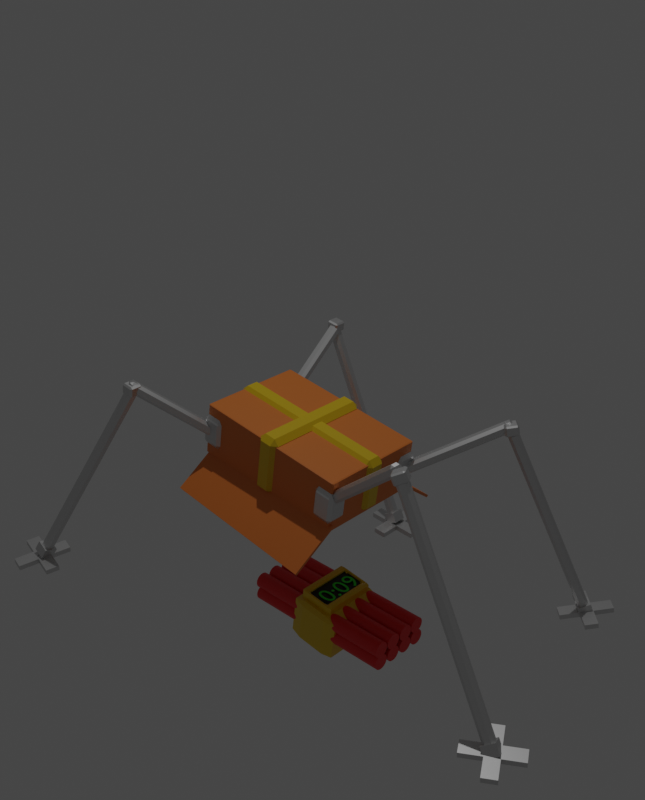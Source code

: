 # Source: gerim.blend  (saved by Blender 3.6.11; exported with 4.5.12 LTS)
import bpy
from mathutils import Matrix  # noqa: F401  (used for matrix-valued properties, if any)

bpy.ops.wm.read_factory_settings(use_empty=True)
scene = bpy.context.scene
scene.name = 'Scene'

# ---- collections
col_collection = bpy.data.collections.new('Collection'); scene.collection.children.link(col_collection)
col_collection_1 = bpy.data.collections.new('Collection 1'); col_collection.children.link(col_collection_1)

# ---- materials (node trees are filled in below, after node groups)
mat_orange = bpy.data.materials.new('orange')
mat_orange.alpha_threshold = 0.0
mat_orange.use_transparent_shadow = False
mat_orange.roughness = 0.5
mat_orange.line_color = (0.0, 0.0, 0.0, 1.0)
mat_yellow = bpy.data.materials.new('yellow')
mat_yellow.use_transparent_shadow = False
mat_metall = bpy.data.materials.new('metall')
mat_metall.use_transparent_shadow = False
mat_metall_001 = bpy.data.materials.new('metall.001')
mat_metall_001.use_transparent_shadow = False
mat_metall_002 = bpy.data.materials.new('metall.002')
mat_metall_002.use_transparent_shadow = False
mat_metall_003 = bpy.data.materials.new('metall.003')
mat_metall_003.use_transparent_shadow = False
mat_orange_001 = bpy.data.materials.new('orange.001')
mat_orange_001.alpha_threshold = 0.0
mat_orange_001.use_transparent_shadow = False
mat_orange_001.roughness = 0.5
mat_orange_001.line_color = (0.0, 0.0, 0.0, 1.0)
mat_red = bpy.data.materials.new('red')
mat_red.use_transparent_shadow = False
mat_yellow_001 = bpy.data.materials.new('yellow.001')
mat_yellow_001.use_transparent_shadow = False
mat_yellow_002 = bpy.data.materials.new('yellow.002')
mat_yellow_002.use_transparent_shadow = False
mat_black = bpy.data.materials.new('black')
mat_black.use_transparent_shadow = False
mat_green = bpy.data.materials.new('green')
mat_green.use_transparent_shadow = False

# ---- material node trees
mat_orange.use_nodes = True; mat_orange.node_tree.nodes.clear()
_N = mat_orange.node_tree.nodes; _L = mat_orange.node_tree.links
n0 = _N.new('ShaderNodeOutputMaterial'); n0.name = 'Material Output'; n0.location = (300, 300)
n1 = _N.new('ShaderNodeBsdfPrincipled'); n1.name = 'Principled BSDF'; n1.location = (10, 300)
n1.distribution = 'GGX'
n1.subsurface_method = 'RANDOM_WALK_SKIN'
n1.inputs[0].default_value = (0.8, 0.221, 0.03601, 1.0)
n1.inputs[3].default_value = 1.45
n1.inputs[27].default_value = (0.0, 0.0, 0.0, 1.0)
n1.inputs[28].default_value = 1.0
_L.new(n1.outputs[0], n0.inputs[0])
n0.is_active_output = True
mat_yellow.use_nodes = True; mat_yellow.node_tree.nodes.clear()
_N = mat_yellow.node_tree.nodes; _L = mat_yellow.node_tree.links
n0 = _N.new('ShaderNodeBsdfPrincipled'); n0.name = 'Principled BSDF'; n0.location = (10, 300)
n0.distribution = 'GGX'
n0.subsurface_method = 'RANDOM_WALK_SKIN'
n0.inputs[0].default_value = (0.8, 0.5401, 0.0, 1.0)
n0.inputs[3].default_value = 1.45
n0.inputs[19].default_value = 0.1594
n0.inputs[27].default_value = (0.0, 0.0, 0.0, 1.0)
n0.inputs[28].default_value = 1.0
n1 = _N.new('ShaderNodeOutputMaterial'); n1.name = 'Material Output'; n1.location = (300, 300)
_L.new(n0.outputs[0], n1.inputs[0])
n1.is_active_output = True
mat_metall.use_nodes = True; mat_metall.node_tree.nodes.clear()
_N = mat_metall.node_tree.nodes; _L = mat_metall.node_tree.links
n0 = _N.new('ShaderNodeBsdfPrincipled'); n0.name = 'Principled BSDF'; n0.location = (10, 300)
n0.distribution = 'GGX'
n0.subsurface_method = 'RANDOM_WALK_SKIN'
n0.inputs[1].default_value = 1.0
n0.inputs[3].default_value = 1.45
n0.inputs[27].default_value = (0.0, 0.0, 0.0, 1.0)
n0.inputs[28].default_value = 1.0
n1 = _N.new('ShaderNodeOutputMaterial'); n1.name = 'Material Output'; n1.location = (300, 300)
_L.new(n0.outputs[0], n1.inputs[0])
n1.is_active_output = True
mat_metall_001.use_nodes = True; mat_metall_001.node_tree.nodes.clear()
_N = mat_metall_001.node_tree.nodes; _L = mat_metall_001.node_tree.links
n0 = _N.new('ShaderNodeBsdfPrincipled'); n0.name = 'Principled BSDF'; n0.location = (10, 300)
n0.distribution = 'GGX'
n0.subsurface_method = 'RANDOM_WALK_SKIN'
n0.inputs[1].default_value = 1.0
n0.inputs[3].default_value = 1.45
n0.inputs[27].default_value = (0.0, 0.0, 0.0, 1.0)
n0.inputs[28].default_value = 1.0
n1 = _N.new('ShaderNodeOutputMaterial'); n1.name = 'Material Output'; n1.location = (300, 300)
_L.new(n0.outputs[0], n1.inputs[0])
n1.is_active_output = True
mat_metall_002.use_nodes = True; mat_metall_002.node_tree.nodes.clear()
_N = mat_metall_002.node_tree.nodes; _L = mat_metall_002.node_tree.links
n0 = _N.new('ShaderNodeBsdfPrincipled'); n0.name = 'Principled BSDF'; n0.location = (10, 300)
n0.distribution = 'GGX'
n0.subsurface_method = 'RANDOM_WALK_SKIN'
n0.inputs[1].default_value = 1.0
n0.inputs[3].default_value = 1.45
n0.inputs[27].default_value = (0.0, 0.0, 0.0, 1.0)
n0.inputs[28].default_value = 1.0
n1 = _N.new('ShaderNodeOutputMaterial'); n1.name = 'Material Output'; n1.location = (300, 300)
_L.new(n0.outputs[0], n1.inputs[0])
n1.is_active_output = True
mat_metall_003.use_nodes = True; mat_metall_003.node_tree.nodes.clear()
_N = mat_metall_003.node_tree.nodes; _L = mat_metall_003.node_tree.links
n0 = _N.new('ShaderNodeBsdfPrincipled'); n0.name = 'Principled BSDF'; n0.location = (10, 300)
n0.distribution = 'GGX'
n0.subsurface_method = 'RANDOM_WALK_SKIN'
n0.inputs[1].default_value = 1.0
n0.inputs[3].default_value = 1.45
n0.inputs[27].default_value = (0.0, 0.0, 0.0, 1.0)
n0.inputs[28].default_value = 1.0
n1 = _N.new('ShaderNodeOutputMaterial'); n1.name = 'Material Output'; n1.location = (300, 300)
_L.new(n0.outputs[0], n1.inputs[0])
n1.is_active_output = True
mat_orange_001.use_nodes = True; mat_orange_001.node_tree.nodes.clear()
_N = mat_orange_001.node_tree.nodes; _L = mat_orange_001.node_tree.links
n0 = _N.new('ShaderNodeOutputMaterial'); n0.name = 'Material Output'; n0.location = (300, 300)
n1 = _N.new('ShaderNodeBsdfPrincipled'); n1.name = 'Principled BSDF'; n1.location = (10, 300)
n1.distribution = 'GGX'
n1.subsurface_method = 'RANDOM_WALK_SKIN'
n1.inputs[0].default_value = (0.8, 0.221, 0.03601, 1.0)
n1.inputs[3].default_value = 1.45
n1.inputs[27].default_value = (0.0, 0.0, 0.0, 1.0)
n1.inputs[28].default_value = 1.0
_L.new(n1.outputs[0], n0.inputs[0])
n0.is_active_output = True
mat_red.use_nodes = True; mat_red.node_tree.nodes.clear()
_N = mat_red.node_tree.nodes; _L = mat_red.node_tree.links
n0 = _N.new('ShaderNodeBsdfPrincipled'); n0.name = 'Principled BSDF'; n0.location = (10, 300)
n0.distribution = 'GGX'
n0.subsurface_method = 'RANDOM_WALK_SKIN'
n0.inputs[0].default_value = (0.8, 0.01357, 0.01357, 1.0)
n0.inputs[3].default_value = 1.45
n0.inputs[27].default_value = (0.0, 0.0, 0.0, 1.0)
n0.inputs[28].default_value = 1.0
n1 = _N.new('ShaderNodeOutputMaterial'); n1.name = 'Material Output'; n1.location = (300, 300)
_L.new(n0.outputs[0], n1.inputs[0])
n1.is_active_output = True
mat_yellow_001.use_nodes = True; mat_yellow_001.node_tree.nodes.clear()
_N = mat_yellow_001.node_tree.nodes; _L = mat_yellow_001.node_tree.links
n0 = _N.new('ShaderNodeBsdfPrincipled'); n0.name = 'Principled BSDF'; n0.location = (10, 300)
n0.distribution = 'GGX'
n0.subsurface_method = 'RANDOM_WALK_SKIN'
n0.inputs[0].default_value = (0.8, 0.5401, 0.0, 1.0)
n0.inputs[3].default_value = 1.45
n0.inputs[19].default_value = 0.1594
n0.inputs[27].default_value = (0.0, 0.0, 0.0, 1.0)
n0.inputs[28].default_value = 1.0
n1 = _N.new('ShaderNodeOutputMaterial'); n1.name = 'Material Output'; n1.location = (300, 300)
_L.new(n0.outputs[0], n1.inputs[0])
n1.is_active_output = True
mat_yellow_002.use_nodes = True; mat_yellow_002.node_tree.nodes.clear()
_N = mat_yellow_002.node_tree.nodes; _L = mat_yellow_002.node_tree.links
n0 = _N.new('ShaderNodeBsdfPrincipled'); n0.name = 'Principled BSDF'; n0.location = (10, 300)
n0.distribution = 'GGX'
n0.subsurface_method = 'RANDOM_WALK_SKIN'
n0.inputs[0].default_value = (0.8, 0.5401, 0.0, 1.0)
n0.inputs[3].default_value = 1.45
n0.inputs[19].default_value = 0.1594
n0.inputs[27].default_value = (0.0, 0.0, 0.0, 1.0)
n0.inputs[28].default_value = 1.0
n1 = _N.new('ShaderNodeOutputMaterial'); n1.name = 'Material Output'; n1.location = (300, 300)
_L.new(n0.outputs[0], n1.inputs[0])
n1.is_active_output = True
mat_black.use_nodes = True; mat_black.node_tree.nodes.clear()
_N = mat_black.node_tree.nodes; _L = mat_black.node_tree.links
n0 = _N.new('ShaderNodeBsdfPrincipled'); n0.name = 'Principled BSDF'; n0.location = (10, 300)
n0.distribution = 'GGX'
n0.subsurface_method = 'RANDOM_WALK_SKIN'
n0.inputs[0].default_value = (0.0, 0.0, 0.0, 1.0)
n0.inputs[3].default_value = 1.45
n0.inputs[27].default_value = (0.0, 0.0, 0.0, 1.0)
n0.inputs[28].default_value = 1.0
n1 = _N.new('ShaderNodeOutputMaterial'); n1.name = 'Material Output'; n1.location = (300, 300)
_L.new(n0.outputs[0], n1.inputs[0])
n1.is_active_output = True
mat_green.use_nodes = True; mat_green.node_tree.nodes.clear()
_N = mat_green.node_tree.nodes; _L = mat_green.node_tree.links
n0 = _N.new('ShaderNodeBsdfPrincipled'); n0.name = 'Principled BSDF'; n0.location = (10, 300)
n0.distribution = 'GGX'
n0.subsurface_method = 'RANDOM_WALK_SKIN'
n0.inputs[0].default_value = (0.00763, 0.8, 0.0, 1.0)
n0.inputs[3].default_value = 1.45
n0.inputs[27].default_value = (0.0, 0.0, 0.0, 1.0)
n0.inputs[28].default_value = 1.0
n1 = _N.new('ShaderNodeOutputMaterial'); n1.name = 'Material Output'; n1.location = (300, 300)
_L.new(n0.outputs[0], n1.inputs[0])
n1.is_active_output = True

# ---- world
world_world = bpy.data.worlds.new('World'); scene.world = world_world
world_world.use_nodes = True; world_world.node_tree.nodes.clear()
_N = world_world.node_tree.nodes; _L = world_world.node_tree.links
n0 = _N.new('ShaderNodeOutputWorld'); n0.name = 'World Output'; n0.location = (300, 300)
n1 = _N.new('ShaderNodeBackground'); n1.name = 'Background'; n1.location = (10, 300)
n1.inputs[0].default_value = (0.05088, 0.05088, 0.05088, 1.0)
_L.new(n1.outputs[0], n0.inputs[0])
n0.is_active_output = True
world_world.color = (0.05088, 0.05088, 0.05088)
world_world.use_sun_shadow = False
world_world.sun_shadow_jitter_overblur = 0.0

# ---- cameras
cam_camera = bpy.data.cameras.new('Camera')
cam_camera.clip_end = 100.0
cam_camera.ortho_scale = 7.314

# ---- lights
light_light = bpy.data.lights.new('Light', 'POINT')
light_light.transmission_factor = 0.0
light_light.energy = 1000.0
light_light.shadow_soft_size = 0.1
light_light.shadow_maximum_resolution = 0.006
light_light.use_absolute_resolution = True

# ---- meshes
me_cube = bpy.data.meshes.new('Cube')
me_cube.from_pydata([(1.0, 1.0, 1.0), (1.0, 1.0, -1.0), (1.0, -1.0, 1.0), (1.0, -1.0, -1.0), (-1.0, 1.0, 1.0), (-1.0, 1.0, -1.0), (-1.0, -1.0, 1.0), (-1.0, -1.0, -1.0)], [], [(0, 4, 6, 2), (3, 2, 6, 7), (7, 6, 4, 5), (1, 0, 2, 3), (5, 4, 0, 1)])
_uv = me_cube.uv_layers.new(name='UVMap')
_uv.uv.foreach_set('vector', [0.625, 0.5, 0.875, 0.5, 0.875, 0.75, 0.625, 0.75, 0.375, 0.75, 0.625, 0.75, 0.625, 1.0, 0.375, 1.0, 0.375, 0.0, 0.625, 0.0, 0.625, 0.25, 0.375, 0.25, 0.375, 0.5, 0.625, 0.5, 0.625, 0.75, 0.375, 0.75, 0.375, 0.25, 0.625, 0.25, 0.625, 0.5, 0.375, 0.5])
me_cube.materials.append(mat_orange)
me_cube.use_mirror_vertex_groups = False
me_cube.update()
me_plane = bpy.data.meshes.new('Plane')
me_plane.from_pydata([(-1.0, -1.0, 0.0), (1.0, -1.0, 0.0), (-1.0, 1.0, 0.0), (1.0, 1.0, 0.0)], [], [(0, 1, 3, 2)])
_uv = me_plane.uv_layers.new(name='UVMap')
_uv.uv.foreach_set('vector', [0.0, 0.0, 1.0, 0.0, 1.0, 1.0, 0.0, 1.0])
me_plane.materials.append(mat_orange)
me_plane.update()
me_cube_001 = bpy.data.meshes.new('Cube.001')
me_cube_001.from_pydata([(-0.21, -1.57, -0.5208), (-0.21, -1.57, 0.5208), (-0.21, 1.57, -0.5208), (-0.21, 1.57, 0.5208), (0.21, -1.57, -0.5208), (0.21, -1.57, 0.5208), (0.21, 1.57, -0.5208), (0.21, 1.57, 0.5208)], [], [(0, 1, 3, 2), (2, 3, 7, 6), (6, 7, 5, 4), (4, 5, 1, 0), (2, 6, 4, 0), (7, 3, 1, 5)])
_uv = me_cube_001.uv_layers.new(name='UVMap')
_uv.uv.foreach_set('vector', [0.375, 0.0, 0.625, 0.0, 0.625, 0.25, 0.375, 0.25, 0.375, 0.25, 0.625, 0.25, 0.625, 0.5, 0.375, 0.5, 0.375, 0.5, 0.625, 0.5, 0.625, 0.75, 0.375, 0.75, 0.375, 0.75, 0.625, 0.75, 0.625, 1.0, 0.375, 1.0, 0.125, 0.5, 0.375, 0.5, 0.375, 0.75, 0.125, 0.75, 0.625, 0.5, 0.875, 0.5, 0.875, 0.75, 0.625, 0.75])
me_cube_001.materials.append(mat_yellow)
me_cube_001.update()
me_cube_002 = bpy.data.meshes.new('Cube.002')
me_cube_002.from_pydata([(-0.21, -1.07, -0.56), (-0.21, -1.07, 0.56), (-0.21, 1.07, -0.56), (-0.21, 1.07, 0.56), (0.21, -1.07, -0.56), (0.21, -1.07, 0.56), (0.21, 1.07, -0.56), (0.21, 1.07, 0.56)], [], [(0, 1, 3, 2), (2, 3, 7, 6), (6, 7, 5, 4), (4, 5, 1, 0), (2, 6, 4, 0), (7, 3, 1, 5)])
_uv = me_cube_002.uv_layers.new(name='UVMap')
_uv.uv.foreach_set('vector', [0.375, 0.0, 0.625, 0.0, 0.625, 0.25, 0.375, 0.25, 0.375, 0.25, 0.625, 0.25, 0.625, 0.5, 0.375, 0.5, 0.375, 0.5, 0.625, 0.5, 0.625, 0.75, 0.375, 0.75, 0.375, 0.75, 0.625, 0.75, 0.625, 1.0, 0.375, 1.0, 0.125, 0.5, 0.375, 0.5, 0.375, 0.75, 0.125, 0.75, 0.625, 0.5, 0.875, 0.5, 0.875, 0.75, 0.625, 0.75])
me_cube_002.materials.append(mat_yellow)
me_cube_002.update()
me_cube_003 = bpy.data.meshes.new('Cube.003')
me_cube_003.from_pydata([(-1.0, -1.0, -1.0), (-1.0, -1.0, 1.0), (-1.0, 1.0, -1.0), (-1.0, 1.0, 1.0), (1.0, -1.0, -1.0), (1.0, -1.0, 1.0), (1.0, 1.0, -1.0), (1.0, 1.0, 1.0)], [], [(0, 1, 3, 2), (2, 3, 7, 6), (6, 7, 5, 4), (4, 5, 1, 0), (2, 6, 4, 0), (7, 3, 1, 5)])
_uv = me_cube_003.uv_layers.new(name='UVMap')
_uv.uv.foreach_set('vector', [0.375, 0.0, 0.625, 0.0, 0.625, 0.25, 0.375, 0.25, 0.375, 0.25, 0.625, 0.25, 0.625, 0.5, 0.375, 0.5, 0.375, 0.5, 0.625, 0.5, 0.625, 0.75, 0.375, 0.75, 0.375, 0.75, 0.625, 0.75, 0.625, 1.0, 0.375, 1.0, 0.125, 0.5, 0.375, 0.5, 0.375, 0.75, 0.125, 0.75, 0.625, 0.5, 0.875, 0.5, 0.875, 0.75, 0.625, 0.75])
me_cube_003.materials.append(mat_metall)
me_cube_003.update()
me_cube_004 = bpy.data.meshes.new('Cube.004')
me_cube_004.from_pydata([(-1.0, -1.0, -1.0), (-1.0, -1.0, 1.0), (-1.0, 1.0, -1.0), (-1.0, 1.0, 1.0), (1.0, -1.0, -1.0), (1.0, -1.0, 1.0), (1.0, 1.0, -1.0), (1.0, 1.0, 1.0)], [], [(0, 1, 3, 2), (2, 3, 7, 6), (6, 7, 5, 4), (4, 5, 1, 0), (2, 6, 4, 0), (7, 3, 1, 5)])
_uv = me_cube_004.uv_layers.new(name='UVMap')
_uv.uv.foreach_set('vector', [0.375, 0.0, 0.625, 0.0, 0.625, 0.25, 0.375, 0.25, 0.375, 0.25, 0.625, 0.25, 0.625, 0.5, 0.375, 0.5, 0.375, 0.5, 0.625, 0.5, 0.625, 0.75, 0.375, 0.75, 0.375, 0.75, 0.625, 0.75, 0.625, 1.0, 0.375, 1.0, 0.125, 0.5, 0.375, 0.5, 0.375, 0.75, 0.125, 0.75, 0.625, 0.5, 0.875, 0.5, 0.875, 0.75, 0.625, 0.75])
me_cube_004.materials.append(mat_metall)
me_cube_004.update()
me_cube_005 = bpy.data.meshes.new('Cube.005')
me_cube_005.from_pydata([(-1.0, -1.0, -1.0), (-1.0, -1.0, 1.0), (-1.0, 1.0, -1.0), (-1.0, 1.0, 1.0), (1.0, -1.0, -1.0), (1.0, -1.0, 1.0), (1.0, 1.0, -1.0), (1.0, 1.0, 1.0)], [], [(0, 1, 3, 2), (2, 3, 7, 6), (6, 7, 5, 4), (4, 5, 1, 0), (2, 6, 4, 0), (7, 3, 1, 5)])
_uv = me_cube_005.uv_layers.new(name='UVMap')
_uv.uv.foreach_set('vector', [0.375, 0.0, 0.625, 0.0, 0.625, 0.25, 0.375, 0.25, 0.375, 0.25, 0.625, 0.25, 0.625, 0.5, 0.375, 0.5, 0.375, 0.5, 0.625, 0.5, 0.625, 0.75, 0.375, 0.75, 0.375, 0.75, 0.625, 0.75, 0.625, 1.0, 0.375, 1.0, 0.125, 0.5, 0.375, 0.5, 0.375, 0.75, 0.125, 0.75, 0.625, 0.5, 0.875, 0.5, 0.875, 0.75, 0.625, 0.75])
me_cube_005.materials.append(mat_metall)
me_cube_005.update()
me_cube_006 = bpy.data.meshes.new('Cube.006')
me_cube_006.from_pydata([(-1.0, -1.0, -1.0), (-1.0, -1.0, 1.0), (-1.0, 1.0, -1.0), (-1.0, 1.0, 1.0), (1.0, -1.0, -1.0), (1.0, -1.0, 1.0), (1.0, 1.0, -1.0), (1.0, 1.0, 1.0)], [], [(0, 1, 3, 2), (2, 3, 7, 6), (6, 7, 5, 4), (4, 5, 1, 0), (2, 6, 4, 0), (7, 3, 1, 5)])
_uv = me_cube_006.uv_layers.new(name='UVMap')
_uv.uv.foreach_set('vector', [0.375, 0.0, 0.625, 0.0, 0.625, 0.25, 0.375, 0.25, 0.375, 0.25, 0.625, 0.25, 0.625, 0.5, 0.375, 0.5, 0.375, 0.5, 0.625, 0.5, 0.625, 0.75, 0.375, 0.75, 0.375, 0.75, 0.625, 0.75, 0.625, 1.0, 0.375, 1.0, 0.125, 0.5, 0.375, 0.5, 0.375, 0.75, 0.125, 0.75, 0.625, 0.5, 0.875, 0.5, 0.875, 0.75, 0.625, 0.75])
me_cube_006.materials.append(mat_metall)
me_cube_006.update()
me_cube_007 = bpy.data.meshes.new('Cube.007')
me_cube_007.from_pydata([(-0.1, -0.1, -1.0), (-0.1, -0.1, 1.0), (-0.1, 0.1, -1.0), (-0.1, 0.1, 1.0), (0.1, -0.1, -1.0), (0.1, -0.1, 1.0), (0.1, 0.1, -1.0), (0.1, 0.1, 1.0)], [], [(0, 1, 3, 2), (2, 3, 7, 6), (6, 7, 5, 4), (4, 5, 1, 0), (2, 6, 4, 0), (7, 3, 1, 5)])
_uv = me_cube_007.uv_layers.new(name='UVMap')
_uv.uv.foreach_set('vector', [0.375, 0.0, 0.625, 0.0, 0.625, 0.25, 0.375, 0.25, 0.375, 0.25, 0.625, 0.25, 0.625, 0.5, 0.375, 0.5, 0.375, 0.5, 0.625, 0.5, 0.625, 0.75, 0.375, 0.75, 0.375, 0.75, 0.625, 0.75, 0.625, 1.0, 0.375, 1.0, 0.125, 0.5, 0.375, 0.5, 0.375, 0.75, 0.125, 0.75, 0.625, 0.5, 0.875, 0.5, 0.875, 0.75, 0.625, 0.75])
me_cube_007.materials.append(mat_metall)
me_cube_007.update()
me_cube_008 = bpy.data.meshes.new('Cube.008')
me_cube_008.from_pydata([(-0.1, -0.1, -2.0), (-0.1, -0.1, 2.0), (-0.1, 0.1, -2.0), (-0.1, 0.1, 2.0), (0.1, -0.1, -2.0), (0.1, -0.1, 2.0), (0.1, 0.1, -2.0), (0.1, 0.1, 2.0)], [], [(0, 1, 3, 2), (2, 3, 7, 6), (6, 7, 5, 4), (4, 5, 1, 0), (2, 6, 4, 0), (7, 3, 1, 5)])
_uv = me_cube_008.uv_layers.new(name='UVMap')
_uv.uv.foreach_set('vector', [0.375, 0.0, 0.625, 0.0, 0.625, 0.25, 0.375, 0.25, 0.375, 0.25, 0.625, 0.25, 0.625, 0.5, 0.375, 0.5, 0.375, 0.5, 0.625, 0.5, 0.625, 0.75, 0.375, 0.75, 0.375, 0.75, 0.625, 0.75, 0.625, 1.0, 0.375, 1.0, 0.125, 0.5, 0.375, 0.5, 0.375, 0.75, 0.125, 0.75, 0.625, 0.5, 0.875, 0.5, 0.875, 0.75, 0.625, 0.75])
me_cube_008.materials.append(mat_metall)
me_cube_008.update()
me_cube_009 = bpy.data.meshes.new('Cube.009')
me_cube_009.from_pydata([(-1.0, -1.0, -1.0), (-1.0, -1.0, 1.0), (-1.0, 1.0, -1.0), (-1.0, 1.0, 1.0), (1.0, -1.0, -1.0), (1.0, -1.0, 1.0), (1.0, 1.0, -1.0), (1.0, 1.0, 1.0)], [], [(0, 1, 3, 2), (2, 3, 7, 6), (6, 7, 5, 4), (4, 5, 1, 0), (2, 6, 4, 0), (7, 3, 1, 5)])
_uv = me_cube_009.uv_layers.new(name='UVMap')
_uv.uv.foreach_set('vector', [0.375, 0.0, 0.625, 0.0, 0.625, 0.25, 0.375, 0.25, 0.375, 0.25, 0.625, 0.25, 0.625, 0.5, 0.375, 0.5, 0.375, 0.5, 0.625, 0.5, 0.625, 0.75, 0.375, 0.75, 0.375, 0.75, 0.625, 0.75, 0.625, 1.0, 0.375, 1.0, 0.125, 0.5, 0.375, 0.5, 0.375, 0.75, 0.125, 0.75, 0.625, 0.5, 0.875, 0.5, 0.875, 0.75, 0.625, 0.75])
me_cube_009.materials.append(mat_metall)
me_cube_009.update()
me_cube_010 = bpy.data.meshes.new('Cube.010')
me_cube_010.from_pydata([(-1.0, -1.0, -1.0), (-1.0, -1.0, 1.0), (-1.0, 1.0, -1.0), (-1.0, 1.0, 1.0), (1.0, -1.0, -1.0), (1.0, -1.0, 1.0), (1.0, 1.0, -1.0), (1.0, 1.0, 1.0)], [], [(0, 1, 3, 2), (2, 3, 7, 6), (6, 7, 5, 4), (4, 5, 1, 0), (2, 6, 4, 0), (7, 3, 1, 5)])
_uv = me_cube_010.uv_layers.new(name='UVMap')
_uv.uv.foreach_set('vector', [0.375, 0.0, 0.625, 0.0, 0.625, 0.25, 0.375, 0.25, 0.375, 0.25, 0.625, 0.25, 0.625, 0.5, 0.375, 0.5, 0.375, 0.5, 0.625, 0.5, 0.625, 0.75, 0.375, 0.75, 0.375, 0.75, 0.625, 0.75, 0.625, 1.0, 0.375, 1.0, 0.125, 0.5, 0.375, 0.5, 0.375, 0.75, 0.125, 0.75, 0.625, 0.5, 0.875, 0.5, 0.875, 0.75, 0.625, 0.75])
me_cube_010.materials.append(mat_metall)
me_cube_010.update()
me_cube_011 = bpy.data.meshes.new('Cube.011')
me_cube_011.from_pydata([(-1.0, -1.0, -1.0), (-1.0, -1.0, 1.0), (-1.0, 1.0, -1.0), (-1.0, 1.0, 1.0), (1.0, -1.0, -1.0), (1.0, -1.0, 1.0), (1.0, 1.0, -1.0), (1.0, 1.0, 1.0)], [], [(0, 1, 3, 2), (2, 3, 7, 6), (6, 7, 5, 4), (4, 5, 1, 0), (2, 6, 4, 0), (7, 3, 1, 5)])
_uv = me_cube_011.uv_layers.new(name='UVMap')
_uv.uv.foreach_set('vector', [0.375, 0.0, 0.625, 0.0, 0.625, 0.25, 0.375, 0.25, 0.375, 0.25, 0.625, 0.25, 0.625, 0.5, 0.375, 0.5, 0.375, 0.5, 0.625, 0.5, 0.625, 0.75, 0.375, 0.75, 0.375, 0.75, 0.625, 0.75, 0.625, 1.0, 0.375, 1.0, 0.125, 0.5, 0.375, 0.5, 0.375, 0.75, 0.125, 0.75, 0.625, 0.5, 0.875, 0.5, 0.875, 0.75, 0.625, 0.75])
me_cube_011.materials.append(mat_metall)
me_cube_011.update()
me_cube_012 = bpy.data.meshes.new('Cube.012')
me_cube_012.from_pydata([(-1.0, -1.0, -1.0), (-1.0, -1.0, 1.0), (-1.0, 1.0, -1.0), (-1.0, 1.0, 1.0), (1.0, -1.0, -1.0), (1.0, -1.0, 1.0), (1.0, 1.0, -1.0), (1.0, 1.0, 1.0)], [], [(0, 1, 3, 2), (2, 3, 7, 6), (6, 7, 5, 4), (4, 5, 1, 0), (2, 6, 4, 0), (7, 3, 1, 5)])
_uv = me_cube_012.uv_layers.new(name='UVMap')
_uv.uv.foreach_set('vector', [0.375, 0.0, 0.625, 0.0, 0.625, 0.25, 0.375, 0.25, 0.375, 0.25, 0.625, 0.25, 0.625, 0.5, 0.375, 0.5, 0.375, 0.5, 0.625, 0.5, 0.625, 0.75, 0.375, 0.75, 0.375, 0.75, 0.625, 0.75, 0.625, 1.0, 0.375, 1.0, 0.125, 0.5, 0.375, 0.5, 0.375, 0.75, 0.125, 0.75, 0.625, 0.5, 0.875, 0.5, 0.875, 0.75, 0.625, 0.75])
me_cube_012.materials.append(mat_metall)
me_cube_012.update()
me_cube_013 = bpy.data.meshes.new('Cube.013')
me_cube_013.from_pydata([(-1.0, -1.0, -1.0), (-1.0, -1.0, 1.0), (-1.0, 1.0, -1.0), (-1.0, 1.0, 1.0), (1.0, -1.0, -1.0), (1.0, -1.0, 1.0), (1.0, 1.0, -1.0), (1.0, 1.0, 1.0)], [], [(0, 1, 3, 2), (2, 3, 7, 6), (6, 7, 5, 4), (4, 5, 1, 0), (2, 6, 4, 0), (7, 3, 1, 5)])
_uv = me_cube_013.uv_layers.new(name='UVMap')
_uv.uv.foreach_set('vector', [0.375, 0.0, 0.625, 0.0, 0.625, 0.25, 0.375, 0.25, 0.375, 0.25, 0.625, 0.25, 0.625, 0.5, 0.375, 0.5, 0.375, 0.5, 0.625, 0.5, 0.625, 0.75, 0.375, 0.75, 0.375, 0.75, 0.625, 0.75, 0.625, 1.0, 0.375, 1.0, 0.125, 0.5, 0.375, 0.5, 0.375, 0.75, 0.125, 0.75, 0.625, 0.5, 0.875, 0.5, 0.875, 0.75, 0.625, 0.75])
me_cube_013.materials.append(mat_metall_001)
me_cube_013.update()
me_cube_014 = bpy.data.meshes.new('Cube.014')
me_cube_014.from_pydata([(-1.0, -1.0, -1.0), (-1.0, -1.0, 1.0), (-1.0, 1.0, -1.0), (-1.0, 1.0, 1.0), (1.0, -1.0, -1.0), (1.0, -1.0, 1.0), (1.0, 1.0, -1.0), (1.0, 1.0, 1.0)], [], [(0, 1, 3, 2), (2, 3, 7, 6), (6, 7, 5, 4), (4, 5, 1, 0), (2, 6, 4, 0), (7, 3, 1, 5)])
_uv = me_cube_014.uv_layers.new(name='UVMap')
_uv.uv.foreach_set('vector', [0.375, 0.0, 0.625, 0.0, 0.625, 0.25, 0.375, 0.25, 0.375, 0.25, 0.625, 0.25, 0.625, 0.5, 0.375, 0.5, 0.375, 0.5, 0.625, 0.5, 0.625, 0.75, 0.375, 0.75, 0.375, 0.75, 0.625, 0.75, 0.625, 1.0, 0.375, 1.0, 0.125, 0.5, 0.375, 0.5, 0.375, 0.75, 0.125, 0.75, 0.625, 0.5, 0.875, 0.5, 0.875, 0.75, 0.625, 0.75])
me_cube_014.materials.append(mat_metall)
me_cube_014.update()
me_cube_015 = bpy.data.meshes.new('Cube.015')
me_cube_015.from_pydata([(-1.0, -1.0, -1.0), (-1.0, -1.0, 1.0), (-1.0, 1.0, -1.0), (-1.0, 1.0, 1.0), (1.0, -1.0, -1.0), (1.0, -1.0, 1.0), (1.0, 1.0, -1.0), (1.0, 1.0, 1.0)], [], [(0, 1, 3, 2), (2, 3, 7, 6), (6, 7, 5, 4), (4, 5, 1, 0), (2, 6, 4, 0), (7, 3, 1, 5)])
_uv = me_cube_015.uv_layers.new(name='UVMap')
_uv.uv.foreach_set('vector', [0.375, 0.0, 0.625, 0.0, 0.625, 0.25, 0.375, 0.25, 0.375, 0.25, 0.625, 0.25, 0.625, 0.5, 0.375, 0.5, 0.375, 0.5, 0.625, 0.5, 0.625, 0.75, 0.375, 0.75, 0.375, 0.75, 0.625, 0.75, 0.625, 1.0, 0.375, 1.0, 0.125, 0.5, 0.375, 0.5, 0.375, 0.75, 0.125, 0.75, 0.625, 0.5, 0.875, 0.5, 0.875, 0.75, 0.625, 0.75])
me_cube_015.materials.append(mat_metall_001)
me_cube_015.update()
me_cube_016 = bpy.data.meshes.new('Cube.016')
me_cube_016.from_pydata([(-1.0, -1.0, -1.0), (-1.0, -1.0, 1.0), (-1.0, 1.0, -1.0), (-1.0, 1.0, 1.0), (1.0, -1.0, -1.0), (1.0, -1.0, 1.0), (1.0, 1.0, -1.0), (1.0, 1.0, 1.0)], [], [(0, 1, 3, 2), (2, 3, 7, 6), (6, 7, 5, 4), (4, 5, 1, 0), (2, 6, 4, 0), (7, 3, 1, 5)])
_uv = me_cube_016.uv_layers.new(name='UVMap')
_uv.uv.foreach_set('vector', [0.375, 0.0, 0.625, 0.0, 0.625, 0.25, 0.375, 0.25, 0.375, 0.25, 0.625, 0.25, 0.625, 0.5, 0.375, 0.5, 0.375, 0.5, 0.625, 0.5, 0.625, 0.75, 0.375, 0.75, 0.375, 0.75, 0.625, 0.75, 0.625, 1.0, 0.375, 1.0, 0.125, 0.5, 0.375, 0.5, 0.375, 0.75, 0.125, 0.75, 0.625, 0.5, 0.875, 0.5, 0.875, 0.75, 0.625, 0.75])
me_cube_016.materials.append(mat_metall_001)
me_cube_016.update()
me_cube_017 = bpy.data.meshes.new('Cube.017')
me_cube_017.from_pydata([(-0.1, -0.1, -2.0), (-0.1, -0.1, 2.0), (-0.1, 0.1, -2.0), (-0.1, 0.1, 2.0), (0.1, -0.1, -2.0), (0.1, -0.1, 2.0), (0.1, 0.1, -2.0), (0.1, 0.1, 2.0)], [], [(0, 1, 3, 2), (2, 3, 7, 6), (6, 7, 5, 4), (4, 5, 1, 0), (2, 6, 4, 0), (7, 3, 1, 5)])
_uv = me_cube_017.uv_layers.new(name='UVMap')
_uv.uv.foreach_set('vector', [0.375, 0.0, 0.625, 0.0, 0.625, 0.25, 0.375, 0.25, 0.375, 0.25, 0.625, 0.25, 0.625, 0.5, 0.375, 0.5, 0.375, 0.5, 0.625, 0.5, 0.625, 0.75, 0.375, 0.75, 0.375, 0.75, 0.625, 0.75, 0.625, 1.0, 0.375, 1.0, 0.125, 0.5, 0.375, 0.5, 0.375, 0.75, 0.125, 0.75, 0.625, 0.5, 0.875, 0.5, 0.875, 0.75, 0.625, 0.75])
me_cube_017.materials.append(mat_metall_001)
me_cube_017.update()
me_cube_018 = bpy.data.meshes.new('Cube.018')
me_cube_018.from_pydata([(-0.1, -0.1, -1.0), (-0.1, -0.1, 1.0), (-0.1, 0.1, -1.0), (-0.1, 0.1, 1.0), (0.1, -0.1, -1.0), (0.1, -0.1, 1.0), (0.1, 0.1, -1.0), (0.1, 0.1, 1.0)], [], [(0, 1, 3, 2), (2, 3, 7, 6), (6, 7, 5, 4), (4, 5, 1, 0), (2, 6, 4, 0), (7, 3, 1, 5)])
_uv = me_cube_018.uv_layers.new(name='UVMap')
_uv.uv.foreach_set('vector', [0.375, 0.0, 0.625, 0.0, 0.625, 0.25, 0.375, 0.25, 0.375, 0.25, 0.625, 0.25, 0.625, 0.5, 0.375, 0.5, 0.375, 0.5, 0.625, 0.5, 0.625, 0.75, 0.375, 0.75, 0.375, 0.75, 0.625, 0.75, 0.625, 1.0, 0.375, 1.0, 0.125, 0.5, 0.375, 0.5, 0.375, 0.75, 0.125, 0.75, 0.625, 0.5, 0.875, 0.5, 0.875, 0.75, 0.625, 0.75])
me_cube_018.materials.append(mat_metall_001)
me_cube_018.update()
me_cube_019 = bpy.data.meshes.new('Cube.019')
me_cube_019.from_pydata([(-0.1, -0.1, -1.0), (-0.1, -0.1, 1.0), (-0.1, 0.1, -1.0), (-0.1, 0.1, 1.0), (0.1, -0.1, -1.0), (0.1, -0.1, 1.0), (0.1, 0.1, -1.0), (0.1, 0.1, 1.0)], [], [(0, 1, 3, 2), (2, 3, 7, 6), (6, 7, 5, 4), (4, 5, 1, 0), (2, 6, 4, 0), (7, 3, 1, 5)])
_uv = me_cube_019.uv_layers.new(name='UVMap')
_uv.uv.foreach_set('vector', [0.375, 0.0, 0.625, 0.0, 0.625, 0.25, 0.375, 0.25, 0.375, 0.25, 0.625, 0.25, 0.625, 0.5, 0.375, 0.5, 0.375, 0.5, 0.625, 0.5, 0.625, 0.75, 0.375, 0.75, 0.375, 0.75, 0.625, 0.75, 0.625, 1.0, 0.375, 1.0, 0.125, 0.5, 0.375, 0.5, 0.375, 0.75, 0.125, 0.75, 0.625, 0.5, 0.875, 0.5, 0.875, 0.75, 0.625, 0.75])
me_cube_019.materials.append(mat_metall_002)
me_cube_019.update()
me_cube_020 = bpy.data.meshes.new('Cube.020')
me_cube_020.from_pydata([(-0.1, -0.1, -2.0), (-0.1, -0.1, 2.0), (-0.1, 0.1, -2.0), (-0.1, 0.1, 2.0), (0.1, -0.1, -2.0), (0.1, -0.1, 2.0), (0.1, 0.1, -2.0), (0.1, 0.1, 2.0)], [], [(0, 1, 3, 2), (2, 3, 7, 6), (6, 7, 5, 4), (4, 5, 1, 0), (2, 6, 4, 0), (7, 3, 1, 5)])
_uv = me_cube_020.uv_layers.new(name='UVMap')
_uv.uv.foreach_set('vector', [0.375, 0.0, 0.625, 0.0, 0.625, 0.25, 0.375, 0.25, 0.375, 0.25, 0.625, 0.25, 0.625, 0.5, 0.375, 0.5, 0.375, 0.5, 0.625, 0.5, 0.625, 0.75, 0.375, 0.75, 0.375, 0.75, 0.625, 0.75, 0.625, 1.0, 0.375, 1.0, 0.125, 0.5, 0.375, 0.5, 0.375, 0.75, 0.125, 0.75, 0.625, 0.5, 0.875, 0.5, 0.875, 0.75, 0.625, 0.75])
me_cube_020.materials.append(mat_metall_002)
me_cube_020.update()
me_cube_021 = bpy.data.meshes.new('Cube.021')
me_cube_021.from_pydata([(-1.0, -1.0, -1.0), (-1.0, -1.0, 1.0), (-1.0, 1.0, -1.0), (-1.0, 1.0, 1.0), (1.0, -1.0, -1.0), (1.0, -1.0, 1.0), (1.0, 1.0, -1.0), (1.0, 1.0, 1.0)], [], [(0, 1, 3, 2), (2, 3, 7, 6), (6, 7, 5, 4), (4, 5, 1, 0), (2, 6, 4, 0), (7, 3, 1, 5)])
_uv = me_cube_021.uv_layers.new(name='UVMap')
_uv.uv.foreach_set('vector', [0.375, 0.0, 0.625, 0.0, 0.625, 0.25, 0.375, 0.25, 0.375, 0.25, 0.625, 0.25, 0.625, 0.5, 0.375, 0.5, 0.375, 0.5, 0.625, 0.5, 0.625, 0.75, 0.375, 0.75, 0.375, 0.75, 0.625, 0.75, 0.625, 1.0, 0.375, 1.0, 0.125, 0.5, 0.375, 0.5, 0.375, 0.75, 0.125, 0.75, 0.625, 0.5, 0.875, 0.5, 0.875, 0.75, 0.625, 0.75])
me_cube_021.materials.append(mat_metall_002)
me_cube_021.update()
me_cube_022 = bpy.data.meshes.new('Cube.022')
me_cube_022.from_pydata([(-1.0, -1.0, -1.0), (-1.0, -1.0, 1.0), (-1.0, 1.0, -1.0), (-1.0, 1.0, 1.0), (1.0, -1.0, -1.0), (1.0, -1.0, 1.0), (1.0, 1.0, -1.0), (1.0, 1.0, 1.0)], [], [(0, 1, 3, 2), (2, 3, 7, 6), (6, 7, 5, 4), (4, 5, 1, 0), (2, 6, 4, 0), (7, 3, 1, 5)])
_uv = me_cube_022.uv_layers.new(name='UVMap')
_uv.uv.foreach_set('vector', [0.375, 0.0, 0.625, 0.0, 0.625, 0.25, 0.375, 0.25, 0.375, 0.25, 0.625, 0.25, 0.625, 0.5, 0.375, 0.5, 0.375, 0.5, 0.625, 0.5, 0.625, 0.75, 0.375, 0.75, 0.375, 0.75, 0.625, 0.75, 0.625, 1.0, 0.375, 1.0, 0.125, 0.5, 0.375, 0.5, 0.375, 0.75, 0.125, 0.75, 0.625, 0.5, 0.875, 0.5, 0.875, 0.75, 0.625, 0.75])
me_cube_022.materials.append(mat_metall_002)
me_cube_022.update()
me_cube_023 = bpy.data.meshes.new('Cube.023')
me_cube_023.from_pydata([(-1.0, -1.0, -1.0), (-1.0, -1.0, 1.0), (-1.0, 1.0, -1.0), (-1.0, 1.0, 1.0), (1.0, -1.0, -1.0), (1.0, -1.0, 1.0), (1.0, 1.0, -1.0), (1.0, 1.0, 1.0)], [], [(0, 1, 3, 2), (2, 3, 7, 6), (6, 7, 5, 4), (4, 5, 1, 0), (2, 6, 4, 0), (7, 3, 1, 5)])
_uv = me_cube_023.uv_layers.new(name='UVMap')
_uv.uv.foreach_set('vector', [0.375, 0.0, 0.625, 0.0, 0.625, 0.25, 0.375, 0.25, 0.375, 0.25, 0.625, 0.25, 0.625, 0.5, 0.375, 0.5, 0.375, 0.5, 0.625, 0.5, 0.625, 0.75, 0.375, 0.75, 0.375, 0.75, 0.625, 0.75, 0.625, 1.0, 0.375, 1.0, 0.125, 0.5, 0.375, 0.5, 0.375, 0.75, 0.125, 0.75, 0.625, 0.5, 0.875, 0.5, 0.875, 0.75, 0.625, 0.75])
me_cube_023.materials.append(mat_metall)
me_cube_023.update()
me_cube_024 = bpy.data.meshes.new('Cube.024')
me_cube_024.from_pydata([(-1.0, -1.0, -1.0), (-1.0, -1.0, 1.0), (-1.0, 1.0, -1.0), (-1.0, 1.0, 1.0), (1.0, -1.0, -1.0), (1.0, -1.0, 1.0), (1.0, 1.0, -1.0), (1.0, 1.0, 1.0)], [], [(0, 1, 3, 2), (2, 3, 7, 6), (6, 7, 5, 4), (4, 5, 1, 0), (2, 6, 4, 0), (7, 3, 1, 5)])
_uv = me_cube_024.uv_layers.new(name='UVMap')
_uv.uv.foreach_set('vector', [0.375, 0.0, 0.625, 0.0, 0.625, 0.25, 0.375, 0.25, 0.375, 0.25, 0.625, 0.25, 0.625, 0.5, 0.375, 0.5, 0.375, 0.5, 0.625, 0.5, 0.625, 0.75, 0.375, 0.75, 0.375, 0.75, 0.625, 0.75, 0.625, 1.0, 0.375, 1.0, 0.125, 0.5, 0.375, 0.5, 0.375, 0.75, 0.125, 0.75, 0.625, 0.5, 0.875, 0.5, 0.875, 0.75, 0.625, 0.75])
me_cube_024.materials.append(mat_metall_002)
me_cube_024.update()
me_cube_025 = bpy.data.meshes.new('Cube.025')
me_cube_025.from_pydata([(-1.0, -1.0, -1.0), (-1.0, -1.0, 1.0), (-1.0, 1.0, -1.0), (-1.0, 1.0, 1.0), (1.0, -1.0, -1.0), (1.0, -1.0, 1.0), (1.0, 1.0, -1.0), (1.0, 1.0, 1.0)], [], [(0, 1, 3, 2), (2, 3, 7, 6), (6, 7, 5, 4), (4, 5, 1, 0), (2, 6, 4, 0), (7, 3, 1, 5)])
_uv = me_cube_025.uv_layers.new(name='UVMap')
_uv.uv.foreach_set('vector', [0.375, 0.0, 0.625, 0.0, 0.625, 0.25, 0.375, 0.25, 0.375, 0.25, 0.625, 0.25, 0.625, 0.5, 0.375, 0.5, 0.375, 0.5, 0.625, 0.5, 0.625, 0.75, 0.375, 0.75, 0.375, 0.75, 0.625, 0.75, 0.625, 1.0, 0.375, 1.0, 0.125, 0.5, 0.375, 0.5, 0.375, 0.75, 0.125, 0.75, 0.625, 0.5, 0.875, 0.5, 0.875, 0.75, 0.625, 0.75])
me_cube_025.materials.append(mat_metall_003)
me_cube_025.update()
me_cube_026 = bpy.data.meshes.new('Cube.026')
me_cube_026.from_pydata([(-1.0, -1.0, -1.0), (-1.0, -1.0, 1.0), (-1.0, 1.0, -1.0), (-1.0, 1.0, 1.0), (1.0, -1.0, -1.0), (1.0, -1.0, 1.0), (1.0, 1.0, -1.0), (1.0, 1.0, 1.0)], [], [(0, 1, 3, 2), (2, 3, 7, 6), (6, 7, 5, 4), (4, 5, 1, 0), (2, 6, 4, 0), (7, 3, 1, 5)])
_uv = me_cube_026.uv_layers.new(name='UVMap')
_uv.uv.foreach_set('vector', [0.375, 0.0, 0.625, 0.0, 0.625, 0.25, 0.375, 0.25, 0.375, 0.25, 0.625, 0.25, 0.625, 0.5, 0.375, 0.5, 0.375, 0.5, 0.625, 0.5, 0.625, 0.75, 0.375, 0.75, 0.375, 0.75, 0.625, 0.75, 0.625, 1.0, 0.375, 1.0, 0.125, 0.5, 0.375, 0.5, 0.375, 0.75, 0.125, 0.75, 0.625, 0.5, 0.875, 0.5, 0.875, 0.75, 0.625, 0.75])
me_cube_026.materials.append(mat_metall)
me_cube_026.update()
me_cube_027 = bpy.data.meshes.new('Cube.027')
me_cube_027.from_pydata([(-1.0, -1.0, -1.0), (-1.0, -1.0, 1.0), (-1.0, 1.0, -1.0), (-1.0, 1.0, 1.0), (1.0, -1.0, -1.0), (1.0, -1.0, 1.0), (1.0, 1.0, -1.0), (1.0, 1.0, 1.0)], [], [(0, 1, 3, 2), (2, 3, 7, 6), (6, 7, 5, 4), (4, 5, 1, 0), (2, 6, 4, 0), (7, 3, 1, 5)])
_uv = me_cube_027.uv_layers.new(name='UVMap')
_uv.uv.foreach_set('vector', [0.375, 0.0, 0.625, 0.0, 0.625, 0.25, 0.375, 0.25, 0.375, 0.25, 0.625, 0.25, 0.625, 0.5, 0.375, 0.5, 0.375, 0.5, 0.625, 0.5, 0.625, 0.75, 0.375, 0.75, 0.375, 0.75, 0.625, 0.75, 0.625, 1.0, 0.375, 1.0, 0.125, 0.5, 0.375, 0.5, 0.375, 0.75, 0.125, 0.75, 0.625, 0.5, 0.875, 0.5, 0.875, 0.75, 0.625, 0.75])
me_cube_027.materials.append(mat_metall_003)
me_cube_027.update()
me_cube_028 = bpy.data.meshes.new('Cube.028')
me_cube_028.from_pydata([(-1.0, -1.0, -1.0), (-1.0, -1.0, 1.0), (-1.0, 1.0, -1.0), (-1.0, 1.0, 1.0), (1.0, -1.0, -1.0), (1.0, -1.0, 1.0), (1.0, 1.0, -1.0), (1.0, 1.0, 1.0)], [], [(0, 1, 3, 2), (2, 3, 7, 6), (6, 7, 5, 4), (4, 5, 1, 0), (2, 6, 4, 0), (7, 3, 1, 5)])
_uv = me_cube_028.uv_layers.new(name='UVMap')
_uv.uv.foreach_set('vector', [0.375, 0.0, 0.625, 0.0, 0.625, 0.25, 0.375, 0.25, 0.375, 0.25, 0.625, 0.25, 0.625, 0.5, 0.375, 0.5, 0.375, 0.5, 0.625, 0.5, 0.625, 0.75, 0.375, 0.75, 0.375, 0.75, 0.625, 0.75, 0.625, 1.0, 0.375, 1.0, 0.125, 0.5, 0.375, 0.5, 0.375, 0.75, 0.125, 0.75, 0.625, 0.5, 0.875, 0.5, 0.875, 0.75, 0.625, 0.75])
me_cube_028.materials.append(mat_metall_003)
me_cube_028.update()
me_cube_029 = bpy.data.meshes.new('Cube.029')
me_cube_029.from_pydata([(-0.1, -0.1, -2.0), (-0.1, -0.1, 2.0), (-0.1, 0.1, -2.0), (-0.1, 0.1, 2.0), (0.1, -0.1, -2.0), (0.1, -0.1, 2.0), (0.1, 0.1, -2.0), (0.1, 0.1, 2.0)], [], [(0, 1, 3, 2), (2, 3, 7, 6), (6, 7, 5, 4), (4, 5, 1, 0), (2, 6, 4, 0), (7, 3, 1, 5)])
_uv = me_cube_029.uv_layers.new(name='UVMap')
_uv.uv.foreach_set('vector', [0.375, 0.0, 0.625, 0.0, 0.625, 0.25, 0.375, 0.25, 0.375, 0.25, 0.625, 0.25, 0.625, 0.5, 0.375, 0.5, 0.375, 0.5, 0.625, 0.5, 0.625, 0.75, 0.375, 0.75, 0.375, 0.75, 0.625, 0.75, 0.625, 1.0, 0.375, 1.0, 0.125, 0.5, 0.375, 0.5, 0.375, 0.75, 0.125, 0.75, 0.625, 0.5, 0.875, 0.5, 0.875, 0.75, 0.625, 0.75])
me_cube_029.materials.append(mat_metall_003)
me_cube_029.update()
me_cube_030 = bpy.data.meshes.new('Cube.030')
me_cube_030.from_pydata([(-0.1, -0.1, -1.0), (-0.1, -0.1, 1.0), (-0.1, 0.1, -1.0), (-0.1, 0.1, 1.0), (0.1, -0.1, -1.0), (0.1, -0.1, 1.0), (0.1, 0.1, -1.0), (0.1, 0.1, 1.0)], [], [(0, 1, 3, 2), (2, 3, 7, 6), (6, 7, 5, 4), (4, 5, 1, 0), (2, 6, 4, 0), (7, 3, 1, 5)])
_uv = me_cube_030.uv_layers.new(name='UVMap')
_uv.uv.foreach_set('vector', [0.375, 0.0, 0.625, 0.0, 0.625, 0.25, 0.375, 0.25, 0.375, 0.25, 0.625, 0.25, 0.625, 0.5, 0.375, 0.5, 0.375, 0.5, 0.625, 0.5, 0.625, 0.75, 0.375, 0.75, 0.375, 0.75, 0.625, 0.75, 0.625, 1.0, 0.375, 1.0, 0.125, 0.5, 0.375, 0.5, 0.375, 0.75, 0.125, 0.75, 0.625, 0.5, 0.875, 0.5, 0.875, 0.75, 0.625, 0.75])
me_cube_030.materials.append(mat_metall_003)
me_cube_030.update()
me_plane_002 = bpy.data.meshes.new('Plane.002')
me_plane_002.from_pydata([(-1.0, -1.0, 0.0), (1.0, -1.0, 0.0), (-1.0, 1.0, 0.0), (1.0, 1.0, 0.0)], [], [(0, 1, 3, 2)])
_uv = me_plane_002.uv_layers.new(name='UVMap')
_uv.uv.foreach_set('vector', [0.0, 0.0, 1.0, 0.0, 1.0, 1.0, 0.0, 1.0])
me_plane_002.materials.append(mat_orange_001)
me_plane_002.update()
me_cylinder = bpy.data.meshes.new('Cylinder')
me_cylinder.from_pydata([(0.0, 1.0, -1.0), (0.0, 1.0, 1.0), (0.1951, 0.9808, -1.0), (0.1951, 0.9808, 1.0), (0.3827, 0.9239, -1.0), (0.3827, 0.9239, 1.0), (0.5556, 0.8315, -1.0), (0.5556, 0.8315, 1.0), (0.7071, 0.7071, -1.0), (0.7071, 0.7071, 1.0), (0.8315, 0.5556, -1.0), (0.8315, 0.5556, 1.0), (0.9239, 0.3827, -1.0), (0.9239, 0.3827, 1.0), (0.9808, 0.1951, -1.0), (0.9808, 0.1951, 1.0), (1.0, 0.0, -1.0), (1.0, 0.0, 1.0), (0.9808, -0.1951, -1.0), (0.9808, -0.1951, 1.0), (0.9239, -0.3827, -1.0), (0.9239, -0.3827, 1.0), (0.8315, -0.5556, -1.0), (0.8315, -0.5556, 1.0), (0.7071, -0.7071, -1.0), (0.7071, -0.7071, 1.0), (0.5556, -0.8315, -1.0), (0.5556, -0.8315, 1.0), (0.3827, -0.9239, -1.0), (0.3827, -0.9239, 1.0), (0.1951, -0.9808, -1.0), (0.1951, -0.9808, 1.0), (0.0, -1.0, -1.0), (0.0, -1.0, 1.0), (-0.1951, -0.9808, -1.0), (-0.1951, -0.9808, 1.0), (-0.3827, -0.9239, -1.0), (-0.3827, -0.9239, 1.0), (-0.5556, -0.8315, -1.0), (-0.5556, -0.8315, 1.0), (-0.7071, -0.7071, -1.0), (-0.7071, -0.7071, 1.0), (-0.8315, -0.5556, -1.0), (-0.8315, -0.5556, 1.0), (-0.9239, -0.3827, -1.0), (-0.9239, -0.3827, 1.0), (-0.9808, -0.1951, -1.0), (-0.9808, -0.1951, 1.0), (-1.0, 0.0, -1.0), (-1.0, 0.0, 1.0), (-0.9808, 0.1951, -1.0), (-0.9808, 0.1951, 1.0), (-0.9239, 0.3827, -1.0), (-0.9239, 0.3827, 1.0), (-0.8315, 0.5556, -1.0), (-0.8315, 0.5556, 1.0), (-0.7071, 0.7071, -1.0), (-0.7071, 0.7071, 1.0), (-0.5556, 0.8315, -1.0), (-0.5556, 0.8315, 1.0), (-0.3827, 0.9239, -1.0), (-0.3827, 0.9239, 1.0), (-0.1951, 0.9808, -1.0), (-0.1951, 0.9808, 1.0)], [], [(0, 1, 3, 2), (2, 3, 5, 4), (4, 5, 7, 6), (6, 7, 9, 8), (8, 9, 11, 10), (10, 11, 13, 12), (12, 13, 15, 14), (14, 15, 17, 16), (16, 17, 19, 18), (18, 19, 21, 20), (20, 21, 23, 22), (22, 23, 25, 24), (24, 25, 27, 26), (26, 27, 29, 28), (28, 29, 31, 30), (30, 31, 33, 32), (32, 33, 35, 34), (34, 35, 37, 36), (36, 37, 39, 38), (38, 39, 41, 40), (40, 41, 43, 42), (42, 43, 45, 44), (44, 45, 47, 46), (46, 47, 49, 48), (48, 49, 51, 50), (50, 51, 53, 52), (52, 53, 55, 54), (54, 55, 57, 56), (56, 57, 59, 58), (58, 59, 61, 60), (3, 1, 63, 61, 59, 57, 55, 53, 51, 49, 47, 45, 43, 41, 39, 37, 35, 33, 31, 29, 27, 25, 23, 21, 19, 17, 15, 13, 11, 9, 7, 5), (60, 61, 63, 62), (62, 63, 1, 0), (0, 2, 4, 6, 8, 10, 12, 14, 16, 18, 20, 22, 24, 26, 28, 30, 32, 34, 36, 38, 40, 42, 44, 46, 48, 50, 52, 54, 56, 58, 60, 62)])
_uv = me_cylinder.uv_layers.new(name='UVMap')
_uv.uv.foreach_set('vector', [1.0, 0.5, 1.0, 1.0, 0.9688, 1.0, 0.9688, 0.5, 0.9688, 0.5, 0.9688, 1.0, 0.9375, 1.0, 0.9375, 0.5, 0.9375, 0.5, 0.9375, 1.0, 0.9062, 1.0, 0.9062, 0.5, 0.9062, 0.5, 0.9062, 1.0, 0.875, 1.0, 0.875, 0.5, 0.875, 0.5, 0.875, 1.0, 0.8438, 1.0, 0.8438, 0.5, 0.8438, 0.5, 0.8438, 1.0, 0.8125, 1.0, 0.8125, 0.5, 0.8125, 0.5, 0.8125, 1.0, 0.7812, 1.0, 0.7812, 0.5, 0.7812, 0.5, 0.7812, 1.0, 0.75, 1.0, 0.75, 0.5, 0.75, 0.5, 0.75, 1.0, 0.7188, 1.0, 0.7188, 0.5, 0.7188, 0.5, 0.7188, 1.0, 0.6875, 1.0, 0.6875, 0.5, 0.6875, 0.5, 0.6875, 1.0, 0.6562, 1.0, 0.6562, 0.5, 0.6562, 0.5, 0.6562, 1.0, 0.625, 1.0, 0.625, 0.5, 0.625, 0.5, 0.625, 1.0, 0.5938, 1.0, 0.5938, 0.5, 0.5938, 0.5, 0.5938, 1.0, 0.5625, 1.0, 0.5625, 0.5, 0.5625, 0.5, 0.5625, 1.0, 0.5312, 1.0, 0.5312, 0.5, 0.5312, 0.5, 0.5312, 1.0, 0.5, 1.0, 0.5, 0.5, 0.5, 0.5, 0.5, 1.0, 0.4688, 1.0, 0.4688, 0.5, 0.4688, 0.5, 0.4688, 1.0, 0.4375, 1.0, 0.4375, 0.5, 0.4375, 0.5, 0.4375, 1.0, 0.4062, 1.0, 0.4062, 0.5, 0.4062, 0.5, 0.4062, 1.0, 0.375, 1.0, 0.375, 0.5, 0.375, 0.5, 0.375, 1.0, 0.3438, 1.0, 0.3438, 0.5, 0.3438, 0.5, 0.3438, 1.0, 0.3125, 1.0, 0.3125, 0.5, 0.3125, 0.5, 0.3125, 1.0, 0.2812, 1.0, 0.2812, 0.5, 0.2812, 0.5, 0.2812, 1.0, 0.25, 1.0, 0.25, 0.5, 0.25, 0.5, 0.25, 1.0, 0.2188, 1.0, 0.2188, 0.5, 0.2188, 0.5, 0.2188, 1.0, 0.1875, 1.0, 0.1875, 0.5, 0.1875, 0.5, 0.1875, 1.0, 0.1562, 1.0, 0.1562, 0.5, 0.1562, 0.5, 0.1562, 1.0, 0.125, 1.0, 0.125, 0.5, 0.125, 0.5, 0.125, 1.0, 0.09375, 1.0, 0.09375, 0.5, 0.09375, 0.5, 0.09375, 1.0, 0.0625, 1.0, 0.0625, 0.5, 0.2968, 0.4854, 0.25, 0.49, 0.2032, 0.4854, 0.1582, 0.4717, 0.1167, 0.4496, 0.08029, 0.4197, 0.05045, 0.3833, 0.02827, 0.3418, 0.01461, 0.2968, 0.01, 0.25, 0.01461, 0.2032, 0.02827, 0.1582, 0.05045, 0.1167, 0.08029, 0.08029, 0.1167, 0.05045, 0.1582, 0.02827, 0.2032, 0.01461, 0.25, 0.01, 0.2968, 0.01461, 0.3418, 0.02827, 0.3833, 0.05045, 0.4197, 0.08029, 0.4496, 0.1167, 0.4717, 0.1582, 0.4854, 0.2032, 0.49, 0.25, 0.4854, 0.2968, 0.4717, 0.3418, 0.4496, 0.3833, 0.4197, 0.4197, 0.3833, 0.4496, 0.3418, 0.4717, 0.0625, 0.5, 0.0625, 1.0, 0.03125, 1.0, 0.03125, 0.5, 0.03125, 0.5, 0.03125, 1.0, 0.0, 1.0, 0.0, 0.5, 0.75, 0.49, 0.7968, 0.4854, 0.8418, 0.4717, 0.8833, 0.4496, 0.9197, 0.4197, 0.9496, 0.3833, 0.9717, 0.3418, 0.9854, 0.2968, 0.99, 0.25, 0.9854, 0.2032, 0.9717, 0.1582, 0.9496, 0.1167, 0.9197, 0.08029, 0.8833, 0.05045, 0.8418, 0.02827, 0.7968, 0.01461, 0.75, 0.01, 0.7032, 0.01461, 0.6582, 0.02827, 0.6167, 0.05045, 0.5803, 0.08029, 0.5504, 0.1167, 0.5283, 0.1582, 0.5146, 0.2032, 0.51, 0.25, 0.5146, 0.2968, 0.5283, 0.3418, 0.5504, 0.3833, 0.5803, 0.4197, 0.6167, 0.4496, 0.6582, 0.4717, 0.7032, 0.4854])
me_cylinder.materials.append(mat_red)
me_cylinder.update()
me_cylinder_001 = bpy.data.meshes.new('Cylinder.001')
me_cylinder_001.from_pydata([(0.0, 1.0, -1.0), (0.0, 1.0, 1.0), (0.1951, 0.9808, -1.0), (0.1951, 0.9808, 1.0), (0.3827, 0.9239, -1.0), (0.3827, 0.9239, 1.0), (0.5556, 0.8315, -1.0), (0.5556, 0.8315, 1.0), (0.7071, 0.7071, -1.0), (0.7071, 0.7071, 1.0), (0.8315, 0.5556, -1.0), (0.8315, 0.5556, 1.0), (0.9239, 0.3827, -1.0), (0.9239, 0.3827, 1.0), (0.9808, 0.1951, -1.0), (0.9808, 0.1951, 1.0), (1.0, 0.0, -1.0), (1.0, 0.0, 1.0), (0.9808, -0.1951, -1.0), (0.9808, -0.1951, 1.0), (0.9239, -0.3827, -1.0), (0.9239, -0.3827, 1.0), (0.8315, -0.5556, -1.0), (0.8315, -0.5556, 1.0), (0.7071, -0.7071, -1.0), (0.7071, -0.7071, 1.0), (0.5556, -0.8315, -1.0), (0.5556, -0.8315, 1.0), (0.3827, -0.9239, -1.0), (0.3827, -0.9239, 1.0), (0.1951, -0.9808, -1.0), (0.1951, -0.9808, 1.0), (0.0, -1.0, -1.0), (0.0, -1.0, 1.0), (-0.1951, -0.9808, -1.0), (-0.1951, -0.9808, 1.0), (-0.3827, -0.9239, -1.0), (-0.3827, -0.9239, 1.0), (-0.5556, -0.8315, -1.0), (-0.5556, -0.8315, 1.0), (-0.7071, -0.7071, -1.0), (-0.7071, -0.7071, 1.0), (-0.8315, -0.5556, -1.0), (-0.8315, -0.5556, 1.0), (-0.9239, -0.3827, -1.0), (-0.9239, -0.3827, 1.0), (-0.9808, -0.1951, -1.0), (-0.9808, -0.1951, 1.0), (-1.0, 0.0, -1.0), (-1.0, 0.0, 1.0), (-0.9808, 0.1951, -1.0), (-0.9808, 0.1951, 1.0), (-0.9239, 0.3827, -1.0), (-0.9239, 0.3827, 1.0), (-0.8315, 0.5556, -1.0), (-0.8315, 0.5556, 1.0), (-0.7071, 0.7071, -1.0), (-0.7071, 0.7071, 1.0), (-0.5556, 0.8315, -1.0), (-0.5556, 0.8315, 1.0), (-0.3827, 0.9239, -1.0), (-0.3827, 0.9239, 1.0), (-0.1951, 0.9808, -1.0), (-0.1951, 0.9808, 1.0)], [], [(0, 1, 3, 2), (2, 3, 5, 4), (4, 5, 7, 6), (6, 7, 9, 8), (8, 9, 11, 10), (10, 11, 13, 12), (12, 13, 15, 14), (14, 15, 17, 16), (16, 17, 19, 18), (18, 19, 21, 20), (20, 21, 23, 22), (22, 23, 25, 24), (24, 25, 27, 26), (26, 27, 29, 28), (28, 29, 31, 30), (30, 31, 33, 32), (32, 33, 35, 34), (34, 35, 37, 36), (36, 37, 39, 38), (38, 39, 41, 40), (40, 41, 43, 42), (42, 43, 45, 44), (44, 45, 47, 46), (46, 47, 49, 48), (48, 49, 51, 50), (50, 51, 53, 52), (52, 53, 55, 54), (54, 55, 57, 56), (56, 57, 59, 58), (58, 59, 61, 60), (3, 1, 63, 61, 59, 57, 55, 53, 51, 49, 47, 45, 43, 41, 39, 37, 35, 33, 31, 29, 27, 25, 23, 21, 19, 17, 15, 13, 11, 9, 7, 5), (60, 61, 63, 62), (62, 63, 1, 0), (0, 2, 4, 6, 8, 10, 12, 14, 16, 18, 20, 22, 24, 26, 28, 30, 32, 34, 36, 38, 40, 42, 44, 46, 48, 50, 52, 54, 56, 58, 60, 62)])
_uv = me_cylinder_001.uv_layers.new(name='UVMap')
_uv.uv.foreach_set('vector', [1.0, 0.5, 1.0, 1.0, 0.9688, 1.0, 0.9688, 0.5, 0.9688, 0.5, 0.9688, 1.0, 0.9375, 1.0, 0.9375, 0.5, 0.9375, 0.5, 0.9375, 1.0, 0.9062, 1.0, 0.9062, 0.5, 0.9062, 0.5, 0.9062, 1.0, 0.875, 1.0, 0.875, 0.5, 0.875, 0.5, 0.875, 1.0, 0.8438, 1.0, 0.8438, 0.5, 0.8438, 0.5, 0.8438, 1.0, 0.8125, 1.0, 0.8125, 0.5, 0.8125, 0.5, 0.8125, 1.0, 0.7812, 1.0, 0.7812, 0.5, 0.7812, 0.5, 0.7812, 1.0, 0.75, 1.0, 0.75, 0.5, 0.75, 0.5, 0.75, 1.0, 0.7188, 1.0, 0.7188, 0.5, 0.7188, 0.5, 0.7188, 1.0, 0.6875, 1.0, 0.6875, 0.5, 0.6875, 0.5, 0.6875, 1.0, 0.6562, 1.0, 0.6562, 0.5, 0.6562, 0.5, 0.6562, 1.0, 0.625, 1.0, 0.625, 0.5, 0.625, 0.5, 0.625, 1.0, 0.5938, 1.0, 0.5938, 0.5, 0.5938, 0.5, 0.5938, 1.0, 0.5625, 1.0, 0.5625, 0.5, 0.5625, 0.5, 0.5625, 1.0, 0.5312, 1.0, 0.5312, 0.5, 0.5312, 0.5, 0.5312, 1.0, 0.5, 1.0, 0.5, 0.5, 0.5, 0.5, 0.5, 1.0, 0.4688, 1.0, 0.4688, 0.5, 0.4688, 0.5, 0.4688, 1.0, 0.4375, 1.0, 0.4375, 0.5, 0.4375, 0.5, 0.4375, 1.0, 0.4062, 1.0, 0.4062, 0.5, 0.4062, 0.5, 0.4062, 1.0, 0.375, 1.0, 0.375, 0.5, 0.375, 0.5, 0.375, 1.0, 0.3438, 1.0, 0.3438, 0.5, 0.3438, 0.5, 0.3438, 1.0, 0.3125, 1.0, 0.3125, 0.5, 0.3125, 0.5, 0.3125, 1.0, 0.2812, 1.0, 0.2812, 0.5, 0.2812, 0.5, 0.2812, 1.0, 0.25, 1.0, 0.25, 0.5, 0.25, 0.5, 0.25, 1.0, 0.2188, 1.0, 0.2188, 0.5, 0.2188, 0.5, 0.2188, 1.0, 0.1875, 1.0, 0.1875, 0.5, 0.1875, 0.5, 0.1875, 1.0, 0.1562, 1.0, 0.1562, 0.5, 0.1562, 0.5, 0.1562, 1.0, 0.125, 1.0, 0.125, 0.5, 0.125, 0.5, 0.125, 1.0, 0.09375, 1.0, 0.09375, 0.5, 0.09375, 0.5, 0.09375, 1.0, 0.0625, 1.0, 0.0625, 0.5, 0.2968, 0.4854, 0.25, 0.49, 0.2032, 0.4854, 0.1582, 0.4717, 0.1167, 0.4496, 0.08029, 0.4197, 0.05045, 0.3833, 0.02827, 0.3418, 0.01461, 0.2968, 0.01, 0.25, 0.01461, 0.2032, 0.02827, 0.1582, 0.05045, 0.1167, 0.08029, 0.08029, 0.1167, 0.05045, 0.1582, 0.02827, 0.2032, 0.01461, 0.25, 0.01, 0.2968, 0.01461, 0.3418, 0.02827, 0.3833, 0.05045, 0.4197, 0.08029, 0.4496, 0.1167, 0.4717, 0.1582, 0.4854, 0.2032, 0.49, 0.25, 0.4854, 0.2968, 0.4717, 0.3418, 0.4496, 0.3833, 0.4197, 0.4197, 0.3833, 0.4496, 0.3418, 0.4717, 0.0625, 0.5, 0.0625, 1.0, 0.03125, 1.0, 0.03125, 0.5, 0.03125, 0.5, 0.03125, 1.0, 0.0, 1.0, 0.0, 0.5, 0.75, 0.49, 0.7968, 0.4854, 0.8418, 0.4717, 0.8833, 0.4496, 0.9197, 0.4197, 0.9496, 0.3833, 0.9717, 0.3418, 0.9854, 0.2968, 0.99, 0.25, 0.9854, 0.2032, 0.9717, 0.1582, 0.9496, 0.1167, 0.9197, 0.08029, 0.8833, 0.05045, 0.8418, 0.02827, 0.7968, 0.01461, 0.75, 0.01, 0.7032, 0.01461, 0.6582, 0.02827, 0.6167, 0.05045, 0.5803, 0.08029, 0.5504, 0.1167, 0.5283, 0.1582, 0.5146, 0.2032, 0.51, 0.25, 0.5146, 0.2968, 0.5283, 0.3418, 0.5504, 0.3833, 0.5803, 0.4197, 0.6167, 0.4496, 0.6582, 0.4717, 0.7032, 0.4854])
me_cylinder_001.materials.append(mat_red)
me_cylinder_001.update()
me_cylinder_002 = bpy.data.meshes.new('Cylinder.002')
me_cylinder_002.from_pydata([(0.0, 1.0, -1.0), (0.0, 1.0, 1.0), (0.1951, 0.9808, -1.0), (0.1951, 0.9808, 1.0), (0.3827, 0.9239, -1.0), (0.3827, 0.9239, 1.0), (0.5556, 0.8315, -1.0), (0.5556, 0.8315, 1.0), (0.7071, 0.7071, -1.0), (0.7071, 0.7071, 1.0), (0.8315, 0.5556, -1.0), (0.8315, 0.5556, 1.0), (0.9239, 0.3827, -1.0), (0.9239, 0.3827, 1.0), (0.9808, 0.1951, -1.0), (0.9808, 0.1951, 1.0), (1.0, 0.0, -1.0), (1.0, 0.0, 1.0), (0.9808, -0.1951, -1.0), (0.9808, -0.1951, 1.0), (0.9239, -0.3827, -1.0), (0.9239, -0.3827, 1.0), (0.8315, -0.5556, -1.0), (0.8315, -0.5556, 1.0), (0.7071, -0.7071, -1.0), (0.7071, -0.7071, 1.0), (0.5556, -0.8315, -1.0), (0.5556, -0.8315, 1.0), (0.3827, -0.9239, -1.0), (0.3827, -0.9239, 1.0), (0.1951, -0.9808, -1.0), (0.1951, -0.9808, 1.0), (0.0, -1.0, -1.0), (0.0, -1.0, 1.0), (-0.1951, -0.9808, -1.0), (-0.1951, -0.9808, 1.0), (-0.3827, -0.9239, -1.0), (-0.3827, -0.9239, 1.0), (-0.5556, -0.8315, -1.0), (-0.5556, -0.8315, 1.0), (-0.7071, -0.7071, -1.0), (-0.7071, -0.7071, 1.0), (-0.8315, -0.5556, -1.0), (-0.8315, -0.5556, 1.0), (-0.9239, -0.3827, -1.0), (-0.9239, -0.3827, 1.0), (-0.9808, -0.1951, -1.0), (-0.9808, -0.1951, 1.0), (-1.0, 0.0, -1.0), (-1.0, 0.0, 1.0), (-0.9808, 0.1951, -1.0), (-0.9808, 0.1951, 1.0), (-0.9239, 0.3827, -1.0), (-0.9239, 0.3827, 1.0), (-0.8315, 0.5556, -1.0), (-0.8315, 0.5556, 1.0), (-0.7071, 0.7071, -1.0), (-0.7071, 0.7071, 1.0), (-0.5556, 0.8315, -1.0), (-0.5556, 0.8315, 1.0), (-0.3827, 0.9239, -1.0), (-0.3827, 0.9239, 1.0), (-0.1951, 0.9808, -1.0), (-0.1951, 0.9808, 1.0)], [], [(0, 1, 3, 2), (2, 3, 5, 4), (4, 5, 7, 6), (6, 7, 9, 8), (8, 9, 11, 10), (10, 11, 13, 12), (12, 13, 15, 14), (14, 15, 17, 16), (16, 17, 19, 18), (18, 19, 21, 20), (20, 21, 23, 22), (22, 23, 25, 24), (24, 25, 27, 26), (26, 27, 29, 28), (28, 29, 31, 30), (30, 31, 33, 32), (32, 33, 35, 34), (34, 35, 37, 36), (36, 37, 39, 38), (38, 39, 41, 40), (40, 41, 43, 42), (42, 43, 45, 44), (44, 45, 47, 46), (46, 47, 49, 48), (48, 49, 51, 50), (50, 51, 53, 52), (52, 53, 55, 54), (54, 55, 57, 56), (56, 57, 59, 58), (58, 59, 61, 60), (3, 1, 63, 61, 59, 57, 55, 53, 51, 49, 47, 45, 43, 41, 39, 37, 35, 33, 31, 29, 27, 25, 23, 21, 19, 17, 15, 13, 11, 9, 7, 5), (60, 61, 63, 62), (62, 63, 1, 0), (0, 2, 4, 6, 8, 10, 12, 14, 16, 18, 20, 22, 24, 26, 28, 30, 32, 34, 36, 38, 40, 42, 44, 46, 48, 50, 52, 54, 56, 58, 60, 62)])
_uv = me_cylinder_002.uv_layers.new(name='UVMap')
_uv.uv.foreach_set('vector', [1.0, 0.5, 1.0, 1.0, 0.9688, 1.0, 0.9688, 0.5, 0.9688, 0.5, 0.9688, 1.0, 0.9375, 1.0, 0.9375, 0.5, 0.9375, 0.5, 0.9375, 1.0, 0.9062, 1.0, 0.9062, 0.5, 0.9062, 0.5, 0.9062, 1.0, 0.875, 1.0, 0.875, 0.5, 0.875, 0.5, 0.875, 1.0, 0.8438, 1.0, 0.8438, 0.5, 0.8438, 0.5, 0.8438, 1.0, 0.8125, 1.0, 0.8125, 0.5, 0.8125, 0.5, 0.8125, 1.0, 0.7812, 1.0, 0.7812, 0.5, 0.7812, 0.5, 0.7812, 1.0, 0.75, 1.0, 0.75, 0.5, 0.75, 0.5, 0.75, 1.0, 0.7188, 1.0, 0.7188, 0.5, 0.7188, 0.5, 0.7188, 1.0, 0.6875, 1.0, 0.6875, 0.5, 0.6875, 0.5, 0.6875, 1.0, 0.6562, 1.0, 0.6562, 0.5, 0.6562, 0.5, 0.6562, 1.0, 0.625, 1.0, 0.625, 0.5, 0.625, 0.5, 0.625, 1.0, 0.5938, 1.0, 0.5938, 0.5, 0.5938, 0.5, 0.5938, 1.0, 0.5625, 1.0, 0.5625, 0.5, 0.5625, 0.5, 0.5625, 1.0, 0.5312, 1.0, 0.5312, 0.5, 0.5312, 0.5, 0.5312, 1.0, 0.5, 1.0, 0.5, 0.5, 0.5, 0.5, 0.5, 1.0, 0.4688, 1.0, 0.4688, 0.5, 0.4688, 0.5, 0.4688, 1.0, 0.4375, 1.0, 0.4375, 0.5, 0.4375, 0.5, 0.4375, 1.0, 0.4062, 1.0, 0.4062, 0.5, 0.4062, 0.5, 0.4062, 1.0, 0.375, 1.0, 0.375, 0.5, 0.375, 0.5, 0.375, 1.0, 0.3438, 1.0, 0.3438, 0.5, 0.3438, 0.5, 0.3438, 1.0, 0.3125, 1.0, 0.3125, 0.5, 0.3125, 0.5, 0.3125, 1.0, 0.2812, 1.0, 0.2812, 0.5, 0.2812, 0.5, 0.2812, 1.0, 0.25, 1.0, 0.25, 0.5, 0.25, 0.5, 0.25, 1.0, 0.2188, 1.0, 0.2188, 0.5, 0.2188, 0.5, 0.2188, 1.0, 0.1875, 1.0, 0.1875, 0.5, 0.1875, 0.5, 0.1875, 1.0, 0.1562, 1.0, 0.1562, 0.5, 0.1562, 0.5, 0.1562, 1.0, 0.125, 1.0, 0.125, 0.5, 0.125, 0.5, 0.125, 1.0, 0.09375, 1.0, 0.09375, 0.5, 0.09375, 0.5, 0.09375, 1.0, 0.0625, 1.0, 0.0625, 0.5, 0.2968, 0.4854, 0.25, 0.49, 0.2032, 0.4854, 0.1582, 0.4717, 0.1167, 0.4496, 0.08029, 0.4197, 0.05045, 0.3833, 0.02827, 0.3418, 0.01461, 0.2968, 0.01, 0.25, 0.01461, 0.2032, 0.02827, 0.1582, 0.05045, 0.1167, 0.08029, 0.08029, 0.1167, 0.05045, 0.1582, 0.02827, 0.2032, 0.01461, 0.25, 0.01, 0.2968, 0.01461, 0.3418, 0.02827, 0.3833, 0.05045, 0.4197, 0.08029, 0.4496, 0.1167, 0.4717, 0.1582, 0.4854, 0.2032, 0.49, 0.25, 0.4854, 0.2968, 0.4717, 0.3418, 0.4496, 0.3833, 0.4197, 0.4197, 0.3833, 0.4496, 0.3418, 0.4717, 0.0625, 0.5, 0.0625, 1.0, 0.03125, 1.0, 0.03125, 0.5, 0.03125, 0.5, 0.03125, 1.0, 0.0, 1.0, 0.0, 0.5, 0.75, 0.49, 0.7968, 0.4854, 0.8418, 0.4717, 0.8833, 0.4496, 0.9197, 0.4197, 0.9496, 0.3833, 0.9717, 0.3418, 0.9854, 0.2968, 0.99, 0.25, 0.9854, 0.2032, 0.9717, 0.1582, 0.9496, 0.1167, 0.9197, 0.08029, 0.8833, 0.05045, 0.8418, 0.02827, 0.7968, 0.01461, 0.75, 0.01, 0.7032, 0.01461, 0.6582, 0.02827, 0.6167, 0.05045, 0.5803, 0.08029, 0.5504, 0.1167, 0.5283, 0.1582, 0.5146, 0.2032, 0.51, 0.25, 0.5146, 0.2968, 0.5283, 0.3418, 0.5504, 0.3833, 0.5803, 0.4197, 0.6167, 0.4496, 0.6582, 0.4717, 0.7032, 0.4854])
me_cylinder_002.materials.append(mat_red)
me_cylinder_002.update()
me_cylinder_003 = bpy.data.meshes.new('Cylinder.003')
me_cylinder_003.from_pydata([(0.0, 1.0, -1.0), (0.0, 1.0, 1.0), (0.1951, 0.9808, -1.0), (0.1951, 0.9808, 1.0), (0.3827, 0.9239, -1.0), (0.3827, 0.9239, 1.0), (0.5556, 0.8315, -1.0), (0.5556, 0.8315, 1.0), (0.7071, 0.7071, -1.0), (0.7071, 0.7071, 1.0), (0.8315, 0.5556, -1.0), (0.8315, 0.5556, 1.0), (0.9239, 0.3827, -1.0), (0.9239, 0.3827, 1.0), (0.9808, 0.1951, -1.0), (0.9808, 0.1951, 1.0), (1.0, 0.0, -1.0), (1.0, 0.0, 1.0), (0.9808, -0.1951, -1.0), (0.9808, -0.1951, 1.0), (0.9239, -0.3827, -1.0), (0.9239, -0.3827, 1.0), (0.8315, -0.5556, -1.0), (0.8315, -0.5556, 1.0), (0.7071, -0.7071, -1.0), (0.7071, -0.7071, 1.0), (0.5556, -0.8315, -1.0), (0.5556, -0.8315, 1.0), (0.3827, -0.9239, -1.0), (0.3827, -0.9239, 1.0), (0.1951, -0.9808, -1.0), (0.1951, -0.9808, 1.0), (0.0, -1.0, -1.0), (0.0, -1.0, 1.0), (-0.1951, -0.9808, -1.0), (-0.1951, -0.9808, 1.0), (-0.3827, -0.9239, -1.0), (-0.3827, -0.9239, 1.0), (-0.5556, -0.8315, -1.0), (-0.5556, -0.8315, 1.0), (-0.7071, -0.7071, -1.0), (-0.7071, -0.7071, 1.0), (-0.8315, -0.5556, -1.0), (-0.8315, -0.5556, 1.0), (-0.9239, -0.3827, -1.0), (-0.9239, -0.3827, 1.0), (-0.9808, -0.1951, -1.0), (-0.9808, -0.1951, 1.0), (-1.0, 0.0, -1.0), (-1.0, 0.0, 1.0), (-0.9808, 0.1951, -1.0), (-0.9808, 0.1951, 1.0), (-0.9239, 0.3827, -1.0), (-0.9239, 0.3827, 1.0), (-0.8315, 0.5556, -1.0), (-0.8315, 0.5556, 1.0), (-0.7071, 0.7071, -1.0), (-0.7071, 0.7071, 1.0), (-0.5556, 0.8315, -1.0), (-0.5556, 0.8315, 1.0), (-0.3827, 0.9239, -1.0), (-0.3827, 0.9239, 1.0), (-0.1951, 0.9808, -1.0), (-0.1951, 0.9808, 1.0)], [], [(0, 1, 3, 2), (2, 3, 5, 4), (4, 5, 7, 6), (6, 7, 9, 8), (8, 9, 11, 10), (10, 11, 13, 12), (12, 13, 15, 14), (14, 15, 17, 16), (16, 17, 19, 18), (18, 19, 21, 20), (20, 21, 23, 22), (22, 23, 25, 24), (24, 25, 27, 26), (26, 27, 29, 28), (28, 29, 31, 30), (30, 31, 33, 32), (32, 33, 35, 34), (34, 35, 37, 36), (36, 37, 39, 38), (38, 39, 41, 40), (40, 41, 43, 42), (42, 43, 45, 44), (44, 45, 47, 46), (46, 47, 49, 48), (48, 49, 51, 50), (50, 51, 53, 52), (52, 53, 55, 54), (54, 55, 57, 56), (56, 57, 59, 58), (58, 59, 61, 60), (3, 1, 63, 61, 59, 57, 55, 53, 51, 49, 47, 45, 43, 41, 39, 37, 35, 33, 31, 29, 27, 25, 23, 21, 19, 17, 15, 13, 11, 9, 7, 5), (60, 61, 63, 62), (62, 63, 1, 0), (0, 2, 4, 6, 8, 10, 12, 14, 16, 18, 20, 22, 24, 26, 28, 30, 32, 34, 36, 38, 40, 42, 44, 46, 48, 50, 52, 54, 56, 58, 60, 62)])
_uv = me_cylinder_003.uv_layers.new(name='UVMap')
_uv.uv.foreach_set('vector', [1.0, 0.5, 1.0, 1.0, 0.9688, 1.0, 0.9688, 0.5, 0.9688, 0.5, 0.9688, 1.0, 0.9375, 1.0, 0.9375, 0.5, 0.9375, 0.5, 0.9375, 1.0, 0.9062, 1.0, 0.9062, 0.5, 0.9062, 0.5, 0.9062, 1.0, 0.875, 1.0, 0.875, 0.5, 0.875, 0.5, 0.875, 1.0, 0.8438, 1.0, 0.8438, 0.5, 0.8438, 0.5, 0.8438, 1.0, 0.8125, 1.0, 0.8125, 0.5, 0.8125, 0.5, 0.8125, 1.0, 0.7812, 1.0, 0.7812, 0.5, 0.7812, 0.5, 0.7812, 1.0, 0.75, 1.0, 0.75, 0.5, 0.75, 0.5, 0.75, 1.0, 0.7188, 1.0, 0.7188, 0.5, 0.7188, 0.5, 0.7188, 1.0, 0.6875, 1.0, 0.6875, 0.5, 0.6875, 0.5, 0.6875, 1.0, 0.6562, 1.0, 0.6562, 0.5, 0.6562, 0.5, 0.6562, 1.0, 0.625, 1.0, 0.625, 0.5, 0.625, 0.5, 0.625, 1.0, 0.5938, 1.0, 0.5938, 0.5, 0.5938, 0.5, 0.5938, 1.0, 0.5625, 1.0, 0.5625, 0.5, 0.5625, 0.5, 0.5625, 1.0, 0.5312, 1.0, 0.5312, 0.5, 0.5312, 0.5, 0.5312, 1.0, 0.5, 1.0, 0.5, 0.5, 0.5, 0.5, 0.5, 1.0, 0.4688, 1.0, 0.4688, 0.5, 0.4688, 0.5, 0.4688, 1.0, 0.4375, 1.0, 0.4375, 0.5, 0.4375, 0.5, 0.4375, 1.0, 0.4062, 1.0, 0.4062, 0.5, 0.4062, 0.5, 0.4062, 1.0, 0.375, 1.0, 0.375, 0.5, 0.375, 0.5, 0.375, 1.0, 0.3438, 1.0, 0.3438, 0.5, 0.3438, 0.5, 0.3438, 1.0, 0.3125, 1.0, 0.3125, 0.5, 0.3125, 0.5, 0.3125, 1.0, 0.2812, 1.0, 0.2812, 0.5, 0.2812, 0.5, 0.2812, 1.0, 0.25, 1.0, 0.25, 0.5, 0.25, 0.5, 0.25, 1.0, 0.2188, 1.0, 0.2188, 0.5, 0.2188, 0.5, 0.2188, 1.0, 0.1875, 1.0, 0.1875, 0.5, 0.1875, 0.5, 0.1875, 1.0, 0.1562, 1.0, 0.1562, 0.5, 0.1562, 0.5, 0.1562, 1.0, 0.125, 1.0, 0.125, 0.5, 0.125, 0.5, 0.125, 1.0, 0.09375, 1.0, 0.09375, 0.5, 0.09375, 0.5, 0.09375, 1.0, 0.0625, 1.0, 0.0625, 0.5, 0.2968, 0.4854, 0.25, 0.49, 0.2032, 0.4854, 0.1582, 0.4717, 0.1167, 0.4496, 0.08029, 0.4197, 0.05045, 0.3833, 0.02827, 0.3418, 0.01461, 0.2968, 0.01, 0.25, 0.01461, 0.2032, 0.02827, 0.1582, 0.05045, 0.1167, 0.08029, 0.08029, 0.1167, 0.05045, 0.1582, 0.02827, 0.2032, 0.01461, 0.25, 0.01, 0.2968, 0.01461, 0.3418, 0.02827, 0.3833, 0.05045, 0.4197, 0.08029, 0.4496, 0.1167, 0.4717, 0.1582, 0.4854, 0.2032, 0.49, 0.25, 0.4854, 0.2968, 0.4717, 0.3418, 0.4496, 0.3833, 0.4197, 0.4197, 0.3833, 0.4496, 0.3418, 0.4717, 0.0625, 0.5, 0.0625, 1.0, 0.03125, 1.0, 0.03125, 0.5, 0.03125, 0.5, 0.03125, 1.0, 0.0, 1.0, 0.0, 0.5, 0.75, 0.49, 0.7968, 0.4854, 0.8418, 0.4717, 0.8833, 0.4496, 0.9197, 0.4197, 0.9496, 0.3833, 0.9717, 0.3418, 0.9854, 0.2968, 0.99, 0.25, 0.9854, 0.2032, 0.9717, 0.1582, 0.9496, 0.1167, 0.9197, 0.08029, 0.8833, 0.05045, 0.8418, 0.02827, 0.7968, 0.01461, 0.75, 0.01, 0.7032, 0.01461, 0.6582, 0.02827, 0.6167, 0.05045, 0.5803, 0.08029, 0.5504, 0.1167, 0.5283, 0.1582, 0.5146, 0.2032, 0.51, 0.25, 0.5146, 0.2968, 0.5283, 0.3418, 0.5504, 0.3833, 0.5803, 0.4197, 0.6167, 0.4496, 0.6582, 0.4717, 0.7032, 0.4854])
me_cylinder_003.materials.append(mat_red)
me_cylinder_003.update()
me_cylinder_004 = bpy.data.meshes.new('Cylinder.004')
me_cylinder_004.from_pydata([(0.0, 1.0, -1.0), (0.0, 1.0, 1.0), (0.1951, 0.9808, -1.0), (0.1951, 0.9808, 1.0), (0.3827, 0.9239, -1.0), (0.3827, 0.9239, 1.0), (0.5556, 0.8315, -1.0), (0.5556, 0.8315, 1.0), (0.7071, 0.7071, -1.0), (0.7071, 0.7071, 1.0), (0.8315, 0.5556, -1.0), (0.8315, 0.5556, 1.0), (0.9239, 0.3827, -1.0), (0.9239, 0.3827, 1.0), (0.9808, 0.1951, -1.0), (0.9808, 0.1951, 1.0), (1.0, 0.0, -1.0), (1.0, 0.0, 1.0), (0.9808, -0.1951, -1.0), (0.9808, -0.1951, 1.0), (0.9239, -0.3827, -1.0), (0.9239, -0.3827, 1.0), (0.8315, -0.5556, -1.0), (0.8315, -0.5556, 1.0), (0.7071, -0.7071, -1.0), (0.7071, -0.7071, 1.0), (0.5556, -0.8315, -1.0), (0.5556, -0.8315, 1.0), (0.3827, -0.9239, -1.0), (0.3827, -0.9239, 1.0), (0.1951, -0.9808, -1.0), (0.1951, -0.9808, 1.0), (0.0, -1.0, -1.0), (0.0, -1.0, 1.0), (-0.1951, -0.9808, -1.0), (-0.1951, -0.9808, 1.0), (-0.3827, -0.9239, -1.0), (-0.3827, -0.9239, 1.0), (-0.5556, -0.8315, -1.0), (-0.5556, -0.8315, 1.0), (-0.7071, -0.7071, -1.0), (-0.7071, -0.7071, 1.0), (-0.8315, -0.5556, -1.0), (-0.8315, -0.5556, 1.0), (-0.9239, -0.3827, -1.0), (-0.9239, -0.3827, 1.0), (-0.9808, -0.1951, -1.0), (-0.9808, -0.1951, 1.0), (-1.0, 0.0, -1.0), (-1.0, 0.0, 1.0), (-0.9808, 0.1951, -1.0), (-0.9808, 0.1951, 1.0), (-0.9239, 0.3827, -1.0), (-0.9239, 0.3827, 1.0), (-0.8315, 0.5556, -1.0), (-0.8315, 0.5556, 1.0), (-0.7071, 0.7071, -1.0), (-0.7071, 0.7071, 1.0), (-0.5556, 0.8315, -1.0), (-0.5556, 0.8315, 1.0), (-0.3827, 0.9239, -1.0), (-0.3827, 0.9239, 1.0), (-0.1951, 0.9808, -1.0), (-0.1951, 0.9808, 1.0)], [], [(0, 1, 3, 2), (2, 3, 5, 4), (4, 5, 7, 6), (6, 7, 9, 8), (8, 9, 11, 10), (10, 11, 13, 12), (12, 13, 15, 14), (14, 15, 17, 16), (16, 17, 19, 18), (18, 19, 21, 20), (20, 21, 23, 22), (22, 23, 25, 24), (24, 25, 27, 26), (26, 27, 29, 28), (28, 29, 31, 30), (30, 31, 33, 32), (32, 33, 35, 34), (34, 35, 37, 36), (36, 37, 39, 38), (38, 39, 41, 40), (40, 41, 43, 42), (42, 43, 45, 44), (44, 45, 47, 46), (46, 47, 49, 48), (48, 49, 51, 50), (50, 51, 53, 52), (52, 53, 55, 54), (54, 55, 57, 56), (56, 57, 59, 58), (58, 59, 61, 60), (3, 1, 63, 61, 59, 57, 55, 53, 51, 49, 47, 45, 43, 41, 39, 37, 35, 33, 31, 29, 27, 25, 23, 21, 19, 17, 15, 13, 11, 9, 7, 5), (60, 61, 63, 62), (62, 63, 1, 0), (0, 2, 4, 6, 8, 10, 12, 14, 16, 18, 20, 22, 24, 26, 28, 30, 32, 34, 36, 38, 40, 42, 44, 46, 48, 50, 52, 54, 56, 58, 60, 62)])
_uv = me_cylinder_004.uv_layers.new(name='UVMap')
_uv.uv.foreach_set('vector', [1.0, 0.5, 1.0, 1.0, 0.9688, 1.0, 0.9688, 0.5, 0.9688, 0.5, 0.9688, 1.0, 0.9375, 1.0, 0.9375, 0.5, 0.9375, 0.5, 0.9375, 1.0, 0.9062, 1.0, 0.9062, 0.5, 0.9062, 0.5, 0.9062, 1.0, 0.875, 1.0, 0.875, 0.5, 0.875, 0.5, 0.875, 1.0, 0.8438, 1.0, 0.8438, 0.5, 0.8438, 0.5, 0.8438, 1.0, 0.8125, 1.0, 0.8125, 0.5, 0.8125, 0.5, 0.8125, 1.0, 0.7812, 1.0, 0.7812, 0.5, 0.7812, 0.5, 0.7812, 1.0, 0.75, 1.0, 0.75, 0.5, 0.75, 0.5, 0.75, 1.0, 0.7188, 1.0, 0.7188, 0.5, 0.7188, 0.5, 0.7188, 1.0, 0.6875, 1.0, 0.6875, 0.5, 0.6875, 0.5, 0.6875, 1.0, 0.6562, 1.0, 0.6562, 0.5, 0.6562, 0.5, 0.6562, 1.0, 0.625, 1.0, 0.625, 0.5, 0.625, 0.5, 0.625, 1.0, 0.5938, 1.0, 0.5938, 0.5, 0.5938, 0.5, 0.5938, 1.0, 0.5625, 1.0, 0.5625, 0.5, 0.5625, 0.5, 0.5625, 1.0, 0.5312, 1.0, 0.5312, 0.5, 0.5312, 0.5, 0.5312, 1.0, 0.5, 1.0, 0.5, 0.5, 0.5, 0.5, 0.5, 1.0, 0.4688, 1.0, 0.4688, 0.5, 0.4688, 0.5, 0.4688, 1.0, 0.4375, 1.0, 0.4375, 0.5, 0.4375, 0.5, 0.4375, 1.0, 0.4062, 1.0, 0.4062, 0.5, 0.4062, 0.5, 0.4062, 1.0, 0.375, 1.0, 0.375, 0.5, 0.375, 0.5, 0.375, 1.0, 0.3438, 1.0, 0.3438, 0.5, 0.3438, 0.5, 0.3438, 1.0, 0.3125, 1.0, 0.3125, 0.5, 0.3125, 0.5, 0.3125, 1.0, 0.2812, 1.0, 0.2812, 0.5, 0.2812, 0.5, 0.2812, 1.0, 0.25, 1.0, 0.25, 0.5, 0.25, 0.5, 0.25, 1.0, 0.2188, 1.0, 0.2188, 0.5, 0.2188, 0.5, 0.2188, 1.0, 0.1875, 1.0, 0.1875, 0.5, 0.1875, 0.5, 0.1875, 1.0, 0.1562, 1.0, 0.1562, 0.5, 0.1562, 0.5, 0.1562, 1.0, 0.125, 1.0, 0.125, 0.5, 0.125, 0.5, 0.125, 1.0, 0.09375, 1.0, 0.09375, 0.5, 0.09375, 0.5, 0.09375, 1.0, 0.0625, 1.0, 0.0625, 0.5, 0.2968, 0.4854, 0.25, 0.49, 0.2032, 0.4854, 0.1582, 0.4717, 0.1167, 0.4496, 0.08029, 0.4197, 0.05045, 0.3833, 0.02827, 0.3418, 0.01461, 0.2968, 0.01, 0.25, 0.01461, 0.2032, 0.02827, 0.1582, 0.05045, 0.1167, 0.08029, 0.08029, 0.1167, 0.05045, 0.1582, 0.02827, 0.2032, 0.01461, 0.25, 0.01, 0.2968, 0.01461, 0.3418, 0.02827, 0.3833, 0.05045, 0.4197, 0.08029, 0.4496, 0.1167, 0.4717, 0.1582, 0.4854, 0.2032, 0.49, 0.25, 0.4854, 0.2968, 0.4717, 0.3418, 0.4496, 0.3833, 0.4197, 0.4197, 0.3833, 0.4496, 0.3418, 0.4717, 0.0625, 0.5, 0.0625, 1.0, 0.03125, 1.0, 0.03125, 0.5, 0.03125, 0.5, 0.03125, 1.0, 0.0, 1.0, 0.0, 0.5, 0.75, 0.49, 0.7968, 0.4854, 0.8418, 0.4717, 0.8833, 0.4496, 0.9197, 0.4197, 0.9496, 0.3833, 0.9717, 0.3418, 0.9854, 0.2968, 0.99, 0.25, 0.9854, 0.2032, 0.9717, 0.1582, 0.9496, 0.1167, 0.9197, 0.08029, 0.8833, 0.05045, 0.8418, 0.02827, 0.7968, 0.01461, 0.75, 0.01, 0.7032, 0.01461, 0.6582, 0.02827, 0.6167, 0.05045, 0.5803, 0.08029, 0.5504, 0.1167, 0.5283, 0.1582, 0.5146, 0.2032, 0.51, 0.25, 0.5146, 0.2968, 0.5283, 0.3418, 0.5504, 0.3833, 0.5803, 0.4197, 0.6167, 0.4496, 0.6582, 0.4717, 0.7032, 0.4854])
me_cylinder_004.materials.append(mat_red)
me_cylinder_004.update()
me_cylinder_005 = bpy.data.meshes.new('Cylinder.005')
me_cylinder_005.from_pydata([(0.0, 1.0, -1.0), (0.0, 1.0, 1.0), (0.1951, 0.9808, -1.0), (0.1951, 0.9808, 1.0), (0.3827, 0.9239, -1.0), (0.3827, 0.9239, 1.0), (0.5556, 0.8315, -1.0), (0.5556, 0.8315, 1.0), (0.7071, 0.7071, -1.0), (0.7071, 0.7071, 1.0), (0.8315, 0.5556, -1.0), (0.8315, 0.5556, 1.0), (0.9239, 0.3827, -1.0), (0.9239, 0.3827, 1.0), (0.9808, 0.1951, -1.0), (0.9808, 0.1951, 1.0), (1.0, 0.0, -1.0), (1.0, 0.0, 1.0), (0.9808, -0.1951, -1.0), (0.9808, -0.1951, 1.0), (0.9239, -0.3827, -1.0), (0.9239, -0.3827, 1.0), (0.8315, -0.5556, -1.0), (0.8315, -0.5556, 1.0), (0.7071, -0.7071, -1.0), (0.7071, -0.7071, 1.0), (0.5556, -0.8315, -1.0), (0.5556, -0.8315, 1.0), (0.3827, -0.9239, -1.0), (0.3827, -0.9239, 1.0), (0.1951, -0.9808, -1.0), (0.1951, -0.9808, 1.0), (0.0, -1.0, -1.0), (0.0, -1.0, 1.0), (-0.1951, -0.9808, -1.0), (-0.1951, -0.9808, 1.0), (-0.3827, -0.9239, -1.0), (-0.3827, -0.9239, 1.0), (-0.5556, -0.8315, -1.0), (-0.5556, -0.8315, 1.0), (-0.7071, -0.7071, -1.0), (-0.7071, -0.7071, 1.0), (-0.8315, -0.5556, -1.0), (-0.8315, -0.5556, 1.0), (-0.9239, -0.3827, -1.0), (-0.9239, -0.3827, 1.0), (-0.9808, -0.1951, -1.0), (-0.9808, -0.1951, 1.0), (-1.0, 0.0, -1.0), (-1.0, 0.0, 1.0), (-0.9808, 0.1951, -1.0), (-0.9808, 0.1951, 1.0), (-0.9239, 0.3827, -1.0), (-0.9239, 0.3827, 1.0), (-0.8315, 0.5556, -1.0), (-0.8315, 0.5556, 1.0), (-0.7071, 0.7071, -1.0), (-0.7071, 0.7071, 1.0), (-0.5556, 0.8315, -1.0), (-0.5556, 0.8315, 1.0), (-0.3827, 0.9239, -1.0), (-0.3827, 0.9239, 1.0), (-0.1951, 0.9808, -1.0), (-0.1951, 0.9808, 1.0)], [], [(0, 1, 3, 2), (2, 3, 5, 4), (4, 5, 7, 6), (6, 7, 9, 8), (8, 9, 11, 10), (10, 11, 13, 12), (12, 13, 15, 14), (14, 15, 17, 16), (16, 17, 19, 18), (18, 19, 21, 20), (20, 21, 23, 22), (22, 23, 25, 24), (24, 25, 27, 26), (26, 27, 29, 28), (28, 29, 31, 30), (30, 31, 33, 32), (32, 33, 35, 34), (34, 35, 37, 36), (36, 37, 39, 38), (38, 39, 41, 40), (40, 41, 43, 42), (42, 43, 45, 44), (44, 45, 47, 46), (46, 47, 49, 48), (48, 49, 51, 50), (50, 51, 53, 52), (52, 53, 55, 54), (54, 55, 57, 56), (56, 57, 59, 58), (58, 59, 61, 60), (3, 1, 63, 61, 59, 57, 55, 53, 51, 49, 47, 45, 43, 41, 39, 37, 35, 33, 31, 29, 27, 25, 23, 21, 19, 17, 15, 13, 11, 9, 7, 5), (60, 61, 63, 62), (62, 63, 1, 0), (0, 2, 4, 6, 8, 10, 12, 14, 16, 18, 20, 22, 24, 26, 28, 30, 32, 34, 36, 38, 40, 42, 44, 46, 48, 50, 52, 54, 56, 58, 60, 62)])
_uv = me_cylinder_005.uv_layers.new(name='UVMap')
_uv.uv.foreach_set('vector', [1.0, 0.5, 1.0, 1.0, 0.9688, 1.0, 0.9688, 0.5, 0.9688, 0.5, 0.9688, 1.0, 0.9375, 1.0, 0.9375, 0.5, 0.9375, 0.5, 0.9375, 1.0, 0.9062, 1.0, 0.9062, 0.5, 0.9062, 0.5, 0.9062, 1.0, 0.875, 1.0, 0.875, 0.5, 0.875, 0.5, 0.875, 1.0, 0.8438, 1.0, 0.8438, 0.5, 0.8438, 0.5, 0.8438, 1.0, 0.8125, 1.0, 0.8125, 0.5, 0.8125, 0.5, 0.8125, 1.0, 0.7812, 1.0, 0.7812, 0.5, 0.7812, 0.5, 0.7812, 1.0, 0.75, 1.0, 0.75, 0.5, 0.75, 0.5, 0.75, 1.0, 0.7188, 1.0, 0.7188, 0.5, 0.7188, 0.5, 0.7188, 1.0, 0.6875, 1.0, 0.6875, 0.5, 0.6875, 0.5, 0.6875, 1.0, 0.6562, 1.0, 0.6562, 0.5, 0.6562, 0.5, 0.6562, 1.0, 0.625, 1.0, 0.625, 0.5, 0.625, 0.5, 0.625, 1.0, 0.5938, 1.0, 0.5938, 0.5, 0.5938, 0.5, 0.5938, 1.0, 0.5625, 1.0, 0.5625, 0.5, 0.5625, 0.5, 0.5625, 1.0, 0.5312, 1.0, 0.5312, 0.5, 0.5312, 0.5, 0.5312, 1.0, 0.5, 1.0, 0.5, 0.5, 0.5, 0.5, 0.5, 1.0, 0.4688, 1.0, 0.4688, 0.5, 0.4688, 0.5, 0.4688, 1.0, 0.4375, 1.0, 0.4375, 0.5, 0.4375, 0.5, 0.4375, 1.0, 0.4062, 1.0, 0.4062, 0.5, 0.4062, 0.5, 0.4062, 1.0, 0.375, 1.0, 0.375, 0.5, 0.375, 0.5, 0.375, 1.0, 0.3438, 1.0, 0.3438, 0.5, 0.3438, 0.5, 0.3438, 1.0, 0.3125, 1.0, 0.3125, 0.5, 0.3125, 0.5, 0.3125, 1.0, 0.2812, 1.0, 0.2812, 0.5, 0.2812, 0.5, 0.2812, 1.0, 0.25, 1.0, 0.25, 0.5, 0.25, 0.5, 0.25, 1.0, 0.2188, 1.0, 0.2188, 0.5, 0.2188, 0.5, 0.2188, 1.0, 0.1875, 1.0, 0.1875, 0.5, 0.1875, 0.5, 0.1875, 1.0, 0.1562, 1.0, 0.1562, 0.5, 0.1562, 0.5, 0.1562, 1.0, 0.125, 1.0, 0.125, 0.5, 0.125, 0.5, 0.125, 1.0, 0.09375, 1.0, 0.09375, 0.5, 0.09375, 0.5, 0.09375, 1.0, 0.0625, 1.0, 0.0625, 0.5, 0.2968, 0.4854, 0.25, 0.49, 0.2032, 0.4854, 0.1582, 0.4717, 0.1167, 0.4496, 0.08029, 0.4197, 0.05045, 0.3833, 0.02827, 0.3418, 0.01461, 0.2968, 0.01, 0.25, 0.01461, 0.2032, 0.02827, 0.1582, 0.05045, 0.1167, 0.08029, 0.08029, 0.1167, 0.05045, 0.1582, 0.02827, 0.2032, 0.01461, 0.25, 0.01, 0.2968, 0.01461, 0.3418, 0.02827, 0.3833, 0.05045, 0.4197, 0.08029, 0.4496, 0.1167, 0.4717, 0.1582, 0.4854, 0.2032, 0.49, 0.25, 0.4854, 0.2968, 0.4717, 0.3418, 0.4496, 0.3833, 0.4197, 0.4197, 0.3833, 0.4496, 0.3418, 0.4717, 0.0625, 0.5, 0.0625, 1.0, 0.03125, 1.0, 0.03125, 0.5, 0.03125, 0.5, 0.03125, 1.0, 0.0, 1.0, 0.0, 0.5, 0.75, 0.49, 0.7968, 0.4854, 0.8418, 0.4717, 0.8833, 0.4496, 0.9197, 0.4197, 0.9496, 0.3833, 0.9717, 0.3418, 0.9854, 0.2968, 0.99, 0.25, 0.9854, 0.2032, 0.9717, 0.1582, 0.9496, 0.1167, 0.9197, 0.08029, 0.8833, 0.05045, 0.8418, 0.02827, 0.7968, 0.01461, 0.75, 0.01, 0.7032, 0.01461, 0.6582, 0.02827, 0.6167, 0.05045, 0.5803, 0.08029, 0.5504, 0.1167, 0.5283, 0.1582, 0.5146, 0.2032, 0.51, 0.25, 0.5146, 0.2968, 0.5283, 0.3418, 0.5504, 0.3833, 0.5803, 0.4197, 0.6167, 0.4496, 0.6582, 0.4717, 0.7032, 0.4854])
me_cylinder_005.materials.append(mat_red)
me_cylinder_005.update()
me_cylinder_006 = bpy.data.meshes.new('Cylinder.006')
me_cylinder_006.from_pydata([(0.0, 1.0, -1.0), (0.0, 1.0, 1.0), (0.1951, 0.9808, -1.0), (0.1951, 0.9808, 1.0), (0.3827, 0.9239, -1.0), (0.3827, 0.9239, 1.0), (0.5556, 0.8315, -1.0), (0.5556, 0.8315, 1.0), (0.7071, 0.7071, -1.0), (0.7071, 0.7071, 1.0), (0.8315, 0.5556, -1.0), (0.8315, 0.5556, 1.0), (0.9239, 0.3827, -1.0), (0.9239, 0.3827, 1.0), (0.9808, 0.1951, -1.0), (0.9808, 0.1951, 1.0), (1.0, 0.0, -1.0), (1.0, 0.0, 1.0), (0.9808, -0.1951, -1.0), (0.9808, -0.1951, 1.0), (0.9239, -0.3827, -1.0), (0.9239, -0.3827, 1.0), (0.8315, -0.5556, -1.0), (0.8315, -0.5556, 1.0), (0.7071, -0.7071, -1.0), (0.7071, -0.7071, 1.0), (0.5556, -0.8315, -1.0), (0.5556, -0.8315, 1.0), (0.3827, -0.9239, -1.0), (0.3827, -0.9239, 1.0), (0.1951, -0.9808, -1.0), (0.1951, -0.9808, 1.0), (0.0, -1.0, -1.0), (0.0, -1.0, 1.0), (-0.1951, -0.9808, -1.0), (-0.1951, -0.9808, 1.0), (-0.3827, -0.9239, -1.0), (-0.3827, -0.9239, 1.0), (-0.5556, -0.8315, -1.0), (-0.5556, -0.8315, 1.0), (-0.7071, -0.7071, -1.0), (-0.7071, -0.7071, 1.0), (-0.8315, -0.5556, -1.0), (-0.8315, -0.5556, 1.0), (-0.9239, -0.3827, -1.0), (-0.9239, -0.3827, 1.0), (-0.9808, -0.1951, -1.0), (-0.9808, -0.1951, 1.0), (-1.0, 0.0, -1.0), (-1.0, 0.0, 1.0), (-0.9808, 0.1951, -1.0), (-0.9808, 0.1951, 1.0), (-0.9239, 0.3827, -1.0), (-0.9239, 0.3827, 1.0), (-0.8315, 0.5556, -1.0), (-0.8315, 0.5556, 1.0), (-0.7071, 0.7071, -1.0), (-0.7071, 0.7071, 1.0), (-0.5556, 0.8315, -1.0), (-0.5556, 0.8315, 1.0), (-0.3827, 0.9239, -1.0), (-0.3827, 0.9239, 1.0), (-0.1951, 0.9808, -1.0), (-0.1951, 0.9808, 1.0)], [], [(0, 1, 3, 2), (2, 3, 5, 4), (4, 5, 7, 6), (6, 7, 9, 8), (8, 9, 11, 10), (10, 11, 13, 12), (12, 13, 15, 14), (14, 15, 17, 16), (16, 17, 19, 18), (18, 19, 21, 20), (20, 21, 23, 22), (22, 23, 25, 24), (24, 25, 27, 26), (26, 27, 29, 28), (28, 29, 31, 30), (30, 31, 33, 32), (32, 33, 35, 34), (34, 35, 37, 36), (36, 37, 39, 38), (38, 39, 41, 40), (40, 41, 43, 42), (42, 43, 45, 44), (44, 45, 47, 46), (46, 47, 49, 48), (48, 49, 51, 50), (50, 51, 53, 52), (52, 53, 55, 54), (54, 55, 57, 56), (56, 57, 59, 58), (58, 59, 61, 60), (3, 1, 63, 61, 59, 57, 55, 53, 51, 49, 47, 45, 43, 41, 39, 37, 35, 33, 31, 29, 27, 25, 23, 21, 19, 17, 15, 13, 11, 9, 7, 5), (60, 61, 63, 62), (62, 63, 1, 0), (0, 2, 4, 6, 8, 10, 12, 14, 16, 18, 20, 22, 24, 26, 28, 30, 32, 34, 36, 38, 40, 42, 44, 46, 48, 50, 52, 54, 56, 58, 60, 62)])
_uv = me_cylinder_006.uv_layers.new(name='UVMap')
_uv.uv.foreach_set('vector', [1.0, 0.5, 1.0, 1.0, 0.9688, 1.0, 0.9688, 0.5, 0.9688, 0.5, 0.9688, 1.0, 0.9375, 1.0, 0.9375, 0.5, 0.9375, 0.5, 0.9375, 1.0, 0.9062, 1.0, 0.9062, 0.5, 0.9062, 0.5, 0.9062, 1.0, 0.875, 1.0, 0.875, 0.5, 0.875, 0.5, 0.875, 1.0, 0.8438, 1.0, 0.8438, 0.5, 0.8438, 0.5, 0.8438, 1.0, 0.8125, 1.0, 0.8125, 0.5, 0.8125, 0.5, 0.8125, 1.0, 0.7812, 1.0, 0.7812, 0.5, 0.7812, 0.5, 0.7812, 1.0, 0.75, 1.0, 0.75, 0.5, 0.75, 0.5, 0.75, 1.0, 0.7188, 1.0, 0.7188, 0.5, 0.7188, 0.5, 0.7188, 1.0, 0.6875, 1.0, 0.6875, 0.5, 0.6875, 0.5, 0.6875, 1.0, 0.6562, 1.0, 0.6562, 0.5, 0.6562, 0.5, 0.6562, 1.0, 0.625, 1.0, 0.625, 0.5, 0.625, 0.5, 0.625, 1.0, 0.5938, 1.0, 0.5938, 0.5, 0.5938, 0.5, 0.5938, 1.0, 0.5625, 1.0, 0.5625, 0.5, 0.5625, 0.5, 0.5625, 1.0, 0.5312, 1.0, 0.5312, 0.5, 0.5312, 0.5, 0.5312, 1.0, 0.5, 1.0, 0.5, 0.5, 0.5, 0.5, 0.5, 1.0, 0.4688, 1.0, 0.4688, 0.5, 0.4688, 0.5, 0.4688, 1.0, 0.4375, 1.0, 0.4375, 0.5, 0.4375, 0.5, 0.4375, 1.0, 0.4062, 1.0, 0.4062, 0.5, 0.4062, 0.5, 0.4062, 1.0, 0.375, 1.0, 0.375, 0.5, 0.375, 0.5, 0.375, 1.0, 0.3438, 1.0, 0.3438, 0.5, 0.3438, 0.5, 0.3438, 1.0, 0.3125, 1.0, 0.3125, 0.5, 0.3125, 0.5, 0.3125, 1.0, 0.2812, 1.0, 0.2812, 0.5, 0.2812, 0.5, 0.2812, 1.0, 0.25, 1.0, 0.25, 0.5, 0.25, 0.5, 0.25, 1.0, 0.2188, 1.0, 0.2188, 0.5, 0.2188, 0.5, 0.2188, 1.0, 0.1875, 1.0, 0.1875, 0.5, 0.1875, 0.5, 0.1875, 1.0, 0.1562, 1.0, 0.1562, 0.5, 0.1562, 0.5, 0.1562, 1.0, 0.125, 1.0, 0.125, 0.5, 0.125, 0.5, 0.125, 1.0, 0.09375, 1.0, 0.09375, 0.5, 0.09375, 0.5, 0.09375, 1.0, 0.0625, 1.0, 0.0625, 0.5, 0.2968, 0.4854, 0.25, 0.49, 0.2032, 0.4854, 0.1582, 0.4717, 0.1167, 0.4496, 0.08029, 0.4197, 0.05045, 0.3833, 0.02827, 0.3418, 0.01461, 0.2968, 0.01, 0.25, 0.01461, 0.2032, 0.02827, 0.1582, 0.05045, 0.1167, 0.08029, 0.08029, 0.1167, 0.05045, 0.1582, 0.02827, 0.2032, 0.01461, 0.25, 0.01, 0.2968, 0.01461, 0.3418, 0.02827, 0.3833, 0.05045, 0.4197, 0.08029, 0.4496, 0.1167, 0.4717, 0.1582, 0.4854, 0.2032, 0.49, 0.25, 0.4854, 0.2968, 0.4717, 0.3418, 0.4496, 0.3833, 0.4197, 0.4197, 0.3833, 0.4496, 0.3418, 0.4717, 0.0625, 0.5, 0.0625, 1.0, 0.03125, 1.0, 0.03125, 0.5, 0.03125, 0.5, 0.03125, 1.0, 0.0, 1.0, 0.0, 0.5, 0.75, 0.49, 0.7968, 0.4854, 0.8418, 0.4717, 0.8833, 0.4496, 0.9197, 0.4197, 0.9496, 0.3833, 0.9717, 0.3418, 0.9854, 0.2968, 0.99, 0.25, 0.9854, 0.2032, 0.9717, 0.1582, 0.9496, 0.1167, 0.9197, 0.08029, 0.8833, 0.05045, 0.8418, 0.02827, 0.7968, 0.01461, 0.75, 0.01, 0.7032, 0.01461, 0.6582, 0.02827, 0.6167, 0.05045, 0.5803, 0.08029, 0.5504, 0.1167, 0.5283, 0.1582, 0.5146, 0.2032, 0.51, 0.25, 0.5146, 0.2968, 0.5283, 0.3418, 0.5504, 0.3833, 0.5803, 0.4197, 0.6167, 0.4496, 0.6582, 0.4717, 0.7032, 0.4854])
me_cylinder_006.materials.append(mat_red)
me_cylinder_006.update()
me_cylinder_007 = bpy.data.meshes.new('Cylinder.007')
me_cylinder_007.from_pydata([(0.0, 1.0, -1.0), (0.0, 1.0, 1.0), (0.1951, 0.9808, -1.0), (0.1951, 0.9808, 1.0), (0.3827, 0.9239, -1.0), (0.3827, 0.9239, 1.0), (0.5556, 0.8315, -1.0), (0.5556, 0.8315, 1.0), (0.7071, 0.7071, -1.0), (0.7071, 0.7071, 1.0), (0.8315, 0.5556, -1.0), (0.8315, 0.5556, 1.0), (0.9239, 0.3827, -1.0), (0.9239, 0.3827, 1.0), (0.9808, 0.1951, -1.0), (0.9808, 0.1951, 1.0), (1.0, 0.0, -1.0), (1.0, 0.0, 1.0), (0.9808, -0.1951, -1.0), (0.9808, -0.1951, 1.0), (0.9239, -0.3827, -1.0), (0.9239, -0.3827, 1.0), (0.8315, -0.5556, -1.0), (0.8315, -0.5556, 1.0), (0.7071, -0.7071, -1.0), (0.7071, -0.7071, 1.0), (0.5556, -0.8315, -1.0), (0.5556, -0.8315, 1.0), (0.3827, -0.9239, -1.0), (0.3827, -0.9239, 1.0), (0.1951, -0.9808, -1.0), (0.1951, -0.9808, 1.0), (0.0, -1.0, -1.0), (0.0, -1.0, 1.0), (-0.1951, -0.9808, -1.0), (-0.1951, -0.9808, 1.0), (-0.3827, -0.9239, -1.0), (-0.3827, -0.9239, 1.0), (-0.5556, -0.8315, -1.0), (-0.5556, -0.8315, 1.0), (-0.7071, -0.7071, -1.0), (-0.7071, -0.7071, 1.0), (-0.8315, -0.5556, -1.0), (-0.8315, -0.5556, 1.0), (-0.9239, -0.3827, -1.0), (-0.9239, -0.3827, 1.0), (-0.9808, -0.1951, -1.0), (-0.9808, -0.1951, 1.0), (-1.0, 0.0, -1.0), (-1.0, 0.0, 1.0), (-0.9808, 0.1951, -1.0), (-0.9808, 0.1951, 1.0), (-0.9239, 0.3827, -1.0), (-0.9239, 0.3827, 1.0), (-0.8315, 0.5556, -1.0), (-0.8315, 0.5556, 1.0), (-0.7071, 0.7071, -1.0), (-0.7071, 0.7071, 1.0), (-0.5556, 0.8315, -1.0), (-0.5556, 0.8315, 1.0), (-0.3827, 0.9239, -1.0), (-0.3827, 0.9239, 1.0), (-0.1951, 0.9808, -1.0), (-0.1951, 0.9808, 1.0)], [], [(0, 1, 3, 2), (2, 3, 5, 4), (4, 5, 7, 6), (6, 7, 9, 8), (8, 9, 11, 10), (10, 11, 13, 12), (12, 13, 15, 14), (14, 15, 17, 16), (16, 17, 19, 18), (18, 19, 21, 20), (20, 21, 23, 22), (22, 23, 25, 24), (24, 25, 27, 26), (26, 27, 29, 28), (28, 29, 31, 30), (30, 31, 33, 32), (32, 33, 35, 34), (34, 35, 37, 36), (36, 37, 39, 38), (38, 39, 41, 40), (40, 41, 43, 42), (42, 43, 45, 44), (44, 45, 47, 46), (46, 47, 49, 48), (48, 49, 51, 50), (50, 51, 53, 52), (52, 53, 55, 54), (54, 55, 57, 56), (56, 57, 59, 58), (58, 59, 61, 60), (3, 1, 63, 61, 59, 57, 55, 53, 51, 49, 47, 45, 43, 41, 39, 37, 35, 33, 31, 29, 27, 25, 23, 21, 19, 17, 15, 13, 11, 9, 7, 5), (60, 61, 63, 62), (62, 63, 1, 0), (0, 2, 4, 6, 8, 10, 12, 14, 16, 18, 20, 22, 24, 26, 28, 30, 32, 34, 36, 38, 40, 42, 44, 46, 48, 50, 52, 54, 56, 58, 60, 62)])
_uv = me_cylinder_007.uv_layers.new(name='UVMap')
_uv.uv.foreach_set('vector', [1.0, 0.5, 1.0, 1.0, 0.9688, 1.0, 0.9688, 0.5, 0.9688, 0.5, 0.9688, 1.0, 0.9375, 1.0, 0.9375, 0.5, 0.9375, 0.5, 0.9375, 1.0, 0.9062, 1.0, 0.9062, 0.5, 0.9062, 0.5, 0.9062, 1.0, 0.875, 1.0, 0.875, 0.5, 0.875, 0.5, 0.875, 1.0, 0.8438, 1.0, 0.8438, 0.5, 0.8438, 0.5, 0.8438, 1.0, 0.8125, 1.0, 0.8125, 0.5, 0.8125, 0.5, 0.8125, 1.0, 0.7812, 1.0, 0.7812, 0.5, 0.7812, 0.5, 0.7812, 1.0, 0.75, 1.0, 0.75, 0.5, 0.75, 0.5, 0.75, 1.0, 0.7188, 1.0, 0.7188, 0.5, 0.7188, 0.5, 0.7188, 1.0, 0.6875, 1.0, 0.6875, 0.5, 0.6875, 0.5, 0.6875, 1.0, 0.6562, 1.0, 0.6562, 0.5, 0.6562, 0.5, 0.6562, 1.0, 0.625, 1.0, 0.625, 0.5, 0.625, 0.5, 0.625, 1.0, 0.5938, 1.0, 0.5938, 0.5, 0.5938, 0.5, 0.5938, 1.0, 0.5625, 1.0, 0.5625, 0.5, 0.5625, 0.5, 0.5625, 1.0, 0.5312, 1.0, 0.5312, 0.5, 0.5312, 0.5, 0.5312, 1.0, 0.5, 1.0, 0.5, 0.5, 0.5, 0.5, 0.5, 1.0, 0.4688, 1.0, 0.4688, 0.5, 0.4688, 0.5, 0.4688, 1.0, 0.4375, 1.0, 0.4375, 0.5, 0.4375, 0.5, 0.4375, 1.0, 0.4062, 1.0, 0.4062, 0.5, 0.4062, 0.5, 0.4062, 1.0, 0.375, 1.0, 0.375, 0.5, 0.375, 0.5, 0.375, 1.0, 0.3438, 1.0, 0.3438, 0.5, 0.3438, 0.5, 0.3438, 1.0, 0.3125, 1.0, 0.3125, 0.5, 0.3125, 0.5, 0.3125, 1.0, 0.2812, 1.0, 0.2812, 0.5, 0.2812, 0.5, 0.2812, 1.0, 0.25, 1.0, 0.25, 0.5, 0.25, 0.5, 0.25, 1.0, 0.2188, 1.0, 0.2188, 0.5, 0.2188, 0.5, 0.2188, 1.0, 0.1875, 1.0, 0.1875, 0.5, 0.1875, 0.5, 0.1875, 1.0, 0.1562, 1.0, 0.1562, 0.5, 0.1562, 0.5, 0.1562, 1.0, 0.125, 1.0, 0.125, 0.5, 0.125, 0.5, 0.125, 1.0, 0.09375, 1.0, 0.09375, 0.5, 0.09375, 0.5, 0.09375, 1.0, 0.0625, 1.0, 0.0625, 0.5, 0.2968, 0.4854, 0.25, 0.49, 0.2032, 0.4854, 0.1582, 0.4717, 0.1167, 0.4496, 0.08029, 0.4197, 0.05045, 0.3833, 0.02827, 0.3418, 0.01461, 0.2968, 0.01, 0.25, 0.01461, 0.2032, 0.02827, 0.1582, 0.05045, 0.1167, 0.08029, 0.08029, 0.1167, 0.05045, 0.1582, 0.02827, 0.2032, 0.01461, 0.25, 0.01, 0.2968, 0.01461, 0.3418, 0.02827, 0.3833, 0.05045, 0.4197, 0.08029, 0.4496, 0.1167, 0.4717, 0.1582, 0.4854, 0.2032, 0.49, 0.25, 0.4854, 0.2968, 0.4717, 0.3418, 0.4496, 0.3833, 0.4197, 0.4197, 0.3833, 0.4496, 0.3418, 0.4717, 0.0625, 0.5, 0.0625, 1.0, 0.03125, 1.0, 0.03125, 0.5, 0.03125, 0.5, 0.03125, 1.0, 0.0, 1.0, 0.0, 0.5, 0.75, 0.49, 0.7968, 0.4854, 0.8418, 0.4717, 0.8833, 0.4496, 0.9197, 0.4197, 0.9496, 0.3833, 0.9717, 0.3418, 0.9854, 0.2968, 0.99, 0.25, 0.9854, 0.2032, 0.9717, 0.1582, 0.9496, 0.1167, 0.9197, 0.08029, 0.8833, 0.05045, 0.8418, 0.02827, 0.7968, 0.01461, 0.75, 0.01, 0.7032, 0.01461, 0.6582, 0.02827, 0.6167, 0.05045, 0.5803, 0.08029, 0.5504, 0.1167, 0.5283, 0.1582, 0.5146, 0.2032, 0.51, 0.25, 0.5146, 0.2968, 0.5283, 0.3418, 0.5504, 0.3833, 0.5803, 0.4197, 0.6167, 0.4496, 0.6582, 0.4717, 0.7032, 0.4854])
me_cylinder_007.materials.append(mat_red)
me_cylinder_007.update()
me_cube_031 = bpy.data.meshes.new('Cube.031')
me_cube_031.from_pydata([(-0.21, -1.07, -0.56), (-0.21, -1.07, 0.56), (-0.21, 1.07, -0.56), (-0.21, 1.07, 0.56), (0.21, -1.07, -0.56), (0.21, -1.07, 0.56), (0.21, 1.07, -0.56), (0.21, 1.07, 0.56)], [], [(0, 1, 3, 2), (2, 3, 7, 6), (6, 7, 5, 4), (4, 5, 1, 0), (2, 6, 4, 0), (7, 3, 1, 5)])
_uv = me_cube_031.uv_layers.new(name='UVMap')
_uv.uv.foreach_set('vector', [0.375, 0.0, 0.625, 0.0, 0.625, 0.25, 0.375, 0.25, 0.375, 0.25, 0.625, 0.25, 0.625, 0.5, 0.375, 0.5, 0.375, 0.5, 0.625, 0.5, 0.625, 0.75, 0.375, 0.75, 0.375, 0.75, 0.625, 0.75, 0.625, 1.0, 0.375, 1.0, 0.125, 0.5, 0.375, 0.5, 0.375, 0.75, 0.125, 0.75, 0.625, 0.5, 0.875, 0.5, 0.875, 0.75, 0.625, 0.75])
me_cube_031.materials.append(mat_yellow_001)
me_cube_031.update()
me_cube_032 = bpy.data.meshes.new('Cube.032')
me_cube_032.from_pydata([(-0.21, -1.07, -0.56), (-0.1344, -0.9944, 0.56), (-0.21, 1.07, -0.56), (-0.1344, 0.9944, 0.56), (0.21, -1.07, -0.56), (0.1344, -0.9944, 0.56), (0.21, 1.07, -0.56), (0.1344, 0.9944, 0.56), (-0.21, -1.07, 0.56), (-0.21, 1.07, 0.56), (0.21, 1.07, 0.56), (0.21, -1.07, 0.56), (-0.1344, -0.9944, 0.3314), (-0.1344, 0.9944, 0.3314), (0.1344, 0.9944, 0.3314), (0.1344, -0.9944, 0.3314)], [], [(0, 8, 9, 2), (2, 9, 10, 6), (6, 10, 11, 4), (4, 11, 8, 0), (2, 6, 4, 0), (5, 7, 14, 15), (1, 3, 9, 8), (3, 7, 10, 9), (7, 5, 11, 10), (5, 1, 8, 11), (14, 13, 12, 15), (3, 1, 12, 13), (1, 5, 15, 12), (7, 3, 13, 14)])
me_cube_032.polygons.foreach_set('material_index', [0, 0, 0, 0, 0, 0, 0, 0, 0, 0, 1, 0, 0, 0])
_uv = me_cube_032.uv_layers.new(name='UVMap')
_uv.uv.foreach_set('vector', [0.375, 0.0, 0.625, 0.0, 0.625, 0.25, 0.375, 0.25, 0.375, 0.25, 0.625, 0.25, 0.625, 0.5, 0.375, 0.5, 0.375, 0.5, 0.625, 0.5, 0.625, 0.75, 0.375, 0.75, 0.375, 0.75, 0.625, 0.75, 0.625, 1.0, 0.375, 1.0, 0.125, 0.5, 0.375, 0.5, 0.375, 0.75, 0.125, 0.75, 0.67, 0.7412, 0.67, 0.5088, 0.67, 0.5088, 0.67, 0.7412, 0.83, 0.7412, 0.83, 0.5088, 0.875, 0.5, 0.875, 0.75, 0.83, 0.5088, 0.67, 0.5088, 0.625, 0.5, 0.875, 0.5, 0.67, 0.5088, 0.67, 0.7412, 0.625, 0.75, 0.625, 0.5, 0.67, 0.7412, 0.83, 0.7412, 0.875, 0.75, 0.625, 0.75, 0.67, 0.5088, 0.83, 0.5088, 0.83, 0.7412, 0.67, 0.7412, 0.83, 0.5088, 0.83, 0.7412, 0.83, 0.7412, 0.83, 0.5088, 0.83, 0.7412, 0.67, 0.7412, 0.67, 0.7412, 0.83, 0.7412, 0.67, 0.5088, 0.83, 0.5088, 0.83, 0.5088, 0.67, 0.5088])
me_cube_032.materials.append(mat_yellow_002)
me_cube_032.materials.append(mat_black)
me_cube_032.update()

# ---- curves / text
txt_text = bpy.data.curves.new('Text', 'FONT')
txt_text.dimensions = '2D'
txt_text.body = '0:09'
txt_text.materials.append(mat_green)

# ---- objects
ob_cube = bpy.data.objects.new('Cube', me_cube)
ob_plane = bpy.data.objects.new('Plane', me_plane)
ob_cube_001 = bpy.data.objects.new('Cube.001', me_cube_001)
ob_cube_002 = bpy.data.objects.new('Cube.002', me_cube_002)
ob_cube_003 = bpy.data.objects.new('Cube.003', me_cube_003)
ob_cube_004 = bpy.data.objects.new('Cube.004', me_cube_004)
ob_cube_005 = bpy.data.objects.new('Cube.005', me_cube_005)
ob_cube_006 = bpy.data.objects.new('Cube.006', me_cube_006)
ob_cube_007 = bpy.data.objects.new('Cube.007', me_cube_007)
ob_cube_008 = bpy.data.objects.new('Cube.008', me_cube_008)
ob_cube_009 = bpy.data.objects.new('Cube.009', me_cube_009)
ob_cube_010 = bpy.data.objects.new('Cube.010', me_cube_010)
ob_cube_011 = bpy.data.objects.new('Cube.011', me_cube_011)
ob_cube_012 = bpy.data.objects.new('Cube.012', me_cube_012)
ob_cube_013 = bpy.data.objects.new('Cube.013', me_cube_013)
ob_cube_014 = bpy.data.objects.new('Cube.014', me_cube_014)
ob_cube_015 = bpy.data.objects.new('Cube.015', me_cube_015)
ob_cube_016 = bpy.data.objects.new('Cube.016', me_cube_016)
ob_cube_017 = bpy.data.objects.new('Cube.017', me_cube_017)
ob_cube_018 = bpy.data.objects.new('Cube.018', me_cube_018)
ob_cube_019 = bpy.data.objects.new('Cube.019', me_cube_019)
ob_cube_020 = bpy.data.objects.new('Cube.020', me_cube_020)
ob_cube_021 = bpy.data.objects.new('Cube.021', me_cube_021)
ob_cube_022 = bpy.data.objects.new('Cube.022', me_cube_022)
ob_cube_023 = bpy.data.objects.new('Cube.023', me_cube_023)
ob_cube_024 = bpy.data.objects.new('Cube.024', me_cube_024)
ob_cube_025 = bpy.data.objects.new('Cube.025', me_cube_025)
ob_cube_026 = bpy.data.objects.new('Cube.026', me_cube_026)
ob_cube_027 = bpy.data.objects.new('Cube.027', me_cube_027)
ob_cube_028 = bpy.data.objects.new('Cube.028', me_cube_028)
ob_cube_029 = bpy.data.objects.new('Cube.029', me_cube_029)
ob_cube_030 = bpy.data.objects.new('Cube.030', me_cube_030)
ob_plane_001 = bpy.data.objects.new('Plane.001', me_plane_002)
ob_cylinder = bpy.data.objects.new('Cylinder', me_cylinder)
ob_cylinder_001 = bpy.data.objects.new('Cylinder.001', me_cylinder_001)
ob_cylinder_002 = bpy.data.objects.new('Cylinder.002', me_cylinder_002)
ob_cylinder_003 = bpy.data.objects.new('Cylinder.003', me_cylinder_003)
ob_cylinder_004 = bpy.data.objects.new('Cylinder.004', me_cylinder_004)
ob_cylinder_005 = bpy.data.objects.new('Cylinder.005', me_cylinder_005)
ob_cylinder_006 = bpy.data.objects.new('Cylinder.006', me_cylinder_006)
ob_cylinder_007 = bpy.data.objects.new('Cylinder.007', me_cylinder_007)
ob_cube_031 = bpy.data.objects.new('Cube.031', me_cube_031)
ob_cube_032 = bpy.data.objects.new('Cube.032', me_cube_032)
ob_text = bpy.data.objects.new('Text', txt_text)
ob_camera = bpy.data.objects.new('Camera', cam_camera)
ob_empty = bpy.data.objects.new('Empty', None)
ob_light = bpy.data.objects.new('Light', light_light)

# ---- transforms, parenting, visibility, modifiers, constraints
ob_cube.location = (-4.608, 5.215, -4.428)
ob_cube.rotation_euler = (0.0, 0.1365, 0.0)
ob_cube.scale = (1.5, 1.0, 0.5)
ob_cube.lock_rotations_4d = False
ob_cube.empty_display_type = 'ARROWS'
ob_cube.lineart.crease_threshold = 0.0
_m = ob_cube.modifiers.new('Solidify', 'SOLIDIFY')
_m.thickness = 0.05
_m = ob_cube.modifiers.new('Bevel', 'BEVEL')
_m.width = 0.25
_m.width_pct = 0.25
ob_plane.location = (-4.654, 3.964, -5.135)
ob_plane.rotation_euler = (-2.476, 0.1211, -0.03014)
ob_plane.scale = (1.5, 0.5, 1.0)
_m = ob_plane.modifiers.new('Solidify', 'SOLIDIFY')
_m.thickness = 0.05
ob_cube_001.location = (-4.603, 5.215, -4.388)
ob_cube_001.rotation_euler = (0.1365, -8.56e-09, 1.571)
_m = ob_cube_001.modifiers.new('Bevel', 'BEVEL')
ob_cube_002.location = (-4.601, 5.215, -4.378)
ob_cube_002.rotation_euler = (0.0, 0.1365, 0.0)
_m = ob_cube_002.modifiers.new('Bevel', 'BEVEL')
ob_cube_003.location = (-3.267, 4.355, -4.612)
ob_cube_003.rotation_euler = (0.0, 0.1365, 0.0)
ob_cube_003.scale = (0.2, 0.2, 0.3)
_m = ob_cube_003.modifiers.new('Bevel', 'BEVEL')
_m.width = 0.29
_m.width_pct = 0.29
ob_cube_004.location = (-3.267, 6.071, -4.612)
ob_cube_004.rotation_euler = (0.0, 0.1365, 0.0)
ob_cube_004.scale = (0.2, 0.2, 0.3)
_m = ob_cube_004.modifiers.new('Bevel', 'BEVEL')
_m.width = 0.29
_m.width_pct = 0.29
ob_cube_005.location = (-5.942, 6.071, -4.244)
ob_cube_005.rotation_euler = (0.0, 0.1365, 0.0)
ob_cube_005.scale = (0.2, 0.2, 0.3)
_m = ob_cube_005.modifiers.new('Bevel', 'BEVEL')
_m.width = 0.29
_m.width_pct = 0.29
ob_cube_006.location = (-5.942, 4.355, -4.244)
ob_cube_006.rotation_euler = (0.0, 0.1365, 0.0)
ob_cube_006.scale = (0.2, 0.2, 0.3)
_m = ob_cube_006.modifiers.new('Bevel', 'BEVEL')
_m.width = 0.29
_m.width_pct = 0.29
ob_cube_007.location = (-2.375, 4.209, -3.842)
ob_cube_007.rotation_euler = (-2.257, -0.0868, 1.467)
_m = ob_cube_007.modifiers.new('Bevel', 'BEVEL')
_m.width = 0.05
_m.width_pct = 0.05
ob_cube_008.location = (-0.2986, 3.659, -4.902)
ob_cube_008.rotation_euler = (-0.4778, 0.3706, 1.967)
_m = ob_cube_008.modifiers.new('Bevel', 'BEVEL')
_m.width = 0.05
_m.width_pct = 0.05
ob_cube_009.location = (-1.427, 3.901, -3.194)
ob_cube_009.rotation_euler = (-0.4466, 0.1232, 2.094)
ob_cube_009.scale = (0.125, 0.125, 0.1)
_m = ob_cube_009.modifiers.new('Bevel', 'BEVEL')
_m.width = 0.25
_m.width_pct = 0.25
ob_cube_010.location = (0.8523, 3.409, -6.639)
ob_cube_010.rotation_euler = (-0.108, 0.03541, 3.661)
ob_cube_010.scale = (0.5, 0.125, 0.05)
ob_cube_011.location = (0.8137, 3.418, -6.581)
ob_cube_011.rotation_euler = (-0.4778, 0.3706, 1.967)
ob_cube_011.scale = (0.125, 0.125, 0.1)
ob_cube_012.location = (0.8523, 3.409, -6.639)
ob_cube_012.rotation_euler = (-0.03562, -0.108, 2.094)
ob_cube_012.scale = (0.5, 0.125, 0.05)
ob_cube_013.location = (-0.6509, 8.49, -7.677)
ob_cube_013.rotation_euler = (0.0, 0.1464, -2.353)
ob_cube_013.scale = (0.5, 0.125, 0.05)
ob_cube_014.location = (-0.6708, 8.47, -7.613)
ob_cube_014.rotation_euler = (0.0, 0.4125, -2.353)
ob_cube_014.scale = (0.125, 0.125, 0.1)
ob_cube_015.location = (-0.6509, 8.49, -7.677)
ob_cube_015.rotation_euler = (0.1464, -9.716e-09, -0.7819)
ob_cube_015.scale = (0.5, 0.125, 0.05)
ob_cube_016.location = (-1.823, 7.31, -3.865)
ob_cube_016.rotation_euler = (0.0, 0.1365, -2.353)
ob_cube_016.scale = (0.125, 0.125, 0.1)
_m = ob_cube_016.modifiers.new('Bevel', 'BEVEL')
_m.width = 0.25
_m.width_pct = 0.25
ob_cube_017.location = (-1.244, 7.893, -5.754)
ob_cube_017.rotation_euler = (0.0, 0.4125, -2.353)
_m = ob_cube_017.modifiers.new('Bevel', 'BEVEL')
_m.width = 0.05
_m.width_pct = 0.05
ob_cube_018.location = (-2.474, 6.767, -4.237)
ob_cube_018.rotation_euler = (2.005, -0.05773, -0.823)
_m = ob_cube_018.modifiers.new('Bevel', 'BEVEL')
_m.width = 0.05
_m.width_pct = 0.05
ob_cube_019.location = (-6.234, 7.041, -3.893)
ob_cube_019.rotation_euler = (2.089, -0.06796, 0.1184)
_m = ob_cube_019.modifiers.new('Bevel', 'BEVEL')
_m.width = 0.05
_m.width_pct = 0.05
ob_cube_020.location = (-5.59, 7.819, -5.277)
ob_cube_020.rotation_euler = (0.0, -0.4333, 0.0)
_m = ob_cube_020.modifiers.new('Bevel', 'BEVEL')
_m.width = 0.05
_m.width_pct = 0.05
ob_cube_021.location = (-6.37, 7.819, -3.43)
ob_cube_021.rotation_euler = (0.0, 0.1365, 0.0)
ob_cube_021.scale = (0.125, 0.125, 0.1)
_m = ob_cube_021.modifiers.new('Bevel', 'BEVEL')
_m.width = 0.25
_m.width_pct = 0.25
ob_cube_022.location = (-4.689, 7.819, -7.261)
ob_cube_022.rotation_euler = (0.06179, -8.236e-08, 1.571)
ob_cube_022.scale = (0.5, 0.125, 0.05)
ob_cube_023.location = (-4.738, 7.819, -7.118)
ob_cube_023.rotation_euler = (0.0, -0.4333, 0.0)
ob_cube_023.scale = (0.125, 0.125, 0.1)
ob_cube_024.location = (-4.689, 7.819, -7.261)
ob_cube_024.rotation_euler = (0.0, 0.06179, 0.0)
ob_cube_024.scale = (0.5, 0.125, 0.05)
ob_cube_025.location = (-8.475, 2.028, -6.964)
ob_cube_025.rotation_euler = (0.05705, 0.1099, -0.2261)
ob_cube_025.scale = (0.5, 0.125, 0.05)
ob_cube_026.location = (-8.401, 2.069, -6.812)
ob_cube_026.rotation_euler = (-0.3418, 0.3911, -0.1348)
ob_cube_026.scale = (0.125, 0.125, 0.1)
ob_cube_027.location = (-8.475, 2.028, -6.964)
ob_cube_027.rotation_euler = (0.11, -0.0567, 1.338)
ob_cube_027.scale = (0.5, 0.125, 0.05)
ob_cube_028.location = (-6.814, 3.189, -3.339)
ob_cube_028.rotation_euler = (0.0, 0.1365, 0.0)
ob_cube_028.scale = (0.125, 0.125, 0.1)
_m = ob_cube_028.modifiers.new('Bevel', 'BEVEL')
_m.width = 0.25
_m.width_pct = 0.25
ob_cube_029.location = (-7.587, 2.645, -5.045)
ob_cube_029.rotation_euler = (-0.3418, 0.3911, -0.1348)
_m = ob_cube_029.modifiers.new('Bevel', 'BEVEL')
_m.width = 0.05
_m.width_pct = 0.05
ob_cube_030.location = (-6.367, 3.788, -3.839)
ob_cube_030.rotation_euler = (-2.198, -0.08042, -0.5959)
_m = ob_cube_030.modifiers.new('Bevel', 'BEVEL')
_m.width = 0.05
_m.width_pct = 0.05
ob_plane_001.location = (-4.654, 6.442, -5.135)
ob_plane_001.rotation_euler = (-3.807, 0.1211, 0.03014)
ob_plane_001.scale = (1.5, -0.5, 1.0)
_m = ob_plane_001.modifiers.new('Solidify', 'SOLIDIFY')
_m.thickness = 0.05
ob_cylinder.location = (-4.023, 4.898, -7.822)
ob_cylinder.rotation_euler = (0.0, 1.571, 0.0)
ob_cylinder.scale = (0.15, 0.15, 1.5)
ob_cylinder_001.location = (-4.023, 5.221, -7.822)
ob_cylinder_001.rotation_euler = (0.0, 1.571, 0.0)
ob_cylinder_001.scale = (0.15, 0.15, 1.5)
ob_cylinder_002.location = (-4.023, 5.551, -7.822)
ob_cylinder_002.rotation_euler = (0.0, 1.571, 0.0)
ob_cylinder_002.scale = (0.15, 0.15, 1.5)
ob_cylinder_003.location = (-4.023, 5.859, -7.822)
ob_cylinder_003.rotation_euler = (0.0, 1.571, 0.0)
ob_cylinder_003.scale = (0.15, 0.15, 1.5)
ob_cylinder_004.location = (-4.023, 5.859, -7.557)
ob_cylinder_004.rotation_euler = (0.0, 1.571, 0.0)
ob_cylinder_004.scale = (0.15, 0.15, 1.5)
ob_cylinder_005.location = (-4.023, 5.551, -7.557)
ob_cylinder_005.rotation_euler = (0.0, 1.571, 0.0)
ob_cylinder_005.scale = (0.15, 0.15, 1.5)
ob_cylinder_006.location = (-4.023, 5.221, -7.557)
ob_cylinder_006.rotation_euler = (0.0, 1.571, 0.0)
ob_cylinder_006.scale = (0.15, 0.15, 1.5)
ob_cylinder_007.location = (-4.023, 4.898, -7.557)
ob_cylinder_007.rotation_euler = (0.0, 1.571, 0.0)
ob_cylinder_007.scale = (0.15, 0.15, 1.5)
ob_cube_031.location = (-4.044, 5.356, -7.82)
ob_cube_031.rotation_euler = (0.0, 0.1365, 0.0)
ob_cube_031.scale = (2.37, 0.61, 0.82)
_m = ob_cube_031.modifiers.new('Bevel', 'BEVEL')
ob_cube_032.location = (-4.044, 5.356, -7.336)
ob_cube_032.rotation_euler = (0.0, 0.1365, 0.0)
ob_cube_032.scale = (1.67, 0.49, 0.23)
_m = ob_cube_032.modifiers.new('Bevel', 'BEVEL')
ob_text.location = (-3.819, 4.947, -7.24)
ob_text.rotation_euler = (0.0, -0.0, 1.571)
ob_text.scale = (0.5073, 0.5073, 1.0)
ob_camera.location = (7.359, -6.926, 4.958)
ob_camera.rotation_euler = (1.109, -0.0, 0.7628)
ob_camera.lock_rotations_4d = False
ob_camera.empty_display_type = 'ARROWS'
ob_camera.color = (0.0, 0.0, 0.0, 0.0)
ob_camera.display_type = 'WIRE'
ob_camera.lineart.crease_threshold = 0.0
ob_empty.location = (0.0, 0.0, 1.612)
ob_empty.rotation_euler = (1.109, -4.651e-08, 0.8149)
ob_empty.scale = (2.412, 2.512, 2.697)
ob_empty.empty_display_type = 'IMAGE'
ob_empty.empty_display_size = 5.0
ob_empty.empty_image_depth = 'BACK'
ob_empty.empty_image_side = 'FRONT'
ob_light.location = (-5.372, 6.221, 8.031)
ob_light.rotation_euler = (0.2, 0.1805, 1.812)
ob_light.lock_rotations_4d = False
ob_light.empty_display_type = 'ARROWS'
ob_light.color = (0.0, 0.0, 0.0, 0.0)
ob_light.lineart.crease_threshold = 0.0

# ---- collection membership
col_collection.objects.link(ob_cube)
col_collection.objects.link(ob_plane)
col_collection.objects.link(ob_cube_001)
col_collection.objects.link(ob_cube_002)
col_collection.objects.link(ob_cube_003)
col_collection.objects.link(ob_cube_004)
col_collection.objects.link(ob_cube_005)
col_collection.objects.link(ob_cube_006)
col_collection.objects.link(ob_cube_007)
col_collection.objects.link(ob_cube_008)
col_collection.objects.link(ob_cube_009)
col_collection.objects.link(ob_cube_010)
col_collection.objects.link(ob_cube_011)
col_collection.objects.link(ob_cube_012)
col_collection.objects.link(ob_cube_013)
col_collection.objects.link(ob_cube_014)
col_collection.objects.link(ob_cube_015)
col_collection.objects.link(ob_cube_016)
col_collection.objects.link(ob_cube_017)
col_collection.objects.link(ob_cube_018)
col_collection.objects.link(ob_cube_019)
col_collection.objects.link(ob_cube_020)
col_collection.objects.link(ob_cube_021)
col_collection.objects.link(ob_cube_022)
col_collection.objects.link(ob_cube_023)
col_collection.objects.link(ob_cube_024)
col_collection.objects.link(ob_cube_025)
col_collection.objects.link(ob_cube_026)
col_collection.objects.link(ob_cube_027)
col_collection.objects.link(ob_cube_028)
col_collection.objects.link(ob_cube_029)
col_collection.objects.link(ob_cube_030)
col_collection.objects.link(ob_plane_001)
col_collection.objects.link(ob_cylinder)
col_collection.objects.link(ob_cylinder_001)
col_collection.objects.link(ob_cylinder_002)
col_collection.objects.link(ob_cylinder_003)
col_collection.objects.link(ob_cylinder_004)
col_collection.objects.link(ob_cylinder_005)
col_collection.objects.link(ob_cylinder_006)
col_collection.objects.link(ob_cylinder_007)
col_collection.objects.link(ob_cube_031)
col_collection.objects.link(ob_cube_032)
col_collection.objects.link(ob_text)
col_collection_1.objects.link(ob_camera)
col_collection_1.objects.link(ob_empty)
col_collection_1.objects.link(ob_light)

# ---- scene / render settings (as saved in the file)
scene.camera = ob_camera
scene.frame_start = 1; scene.frame_end = 250; scene.frame_set(1)
scene.render.engine = 'BLENDER_EEVEE_NEXT'
scene.render.resolution_x = 1610
scene.render.resolution_y = 1998
scene.cycles.sampling_pattern = 'TABULATED_SOBOL'
scene.view_settings.view_transform = 'Filmic'
bpy.context.view_layer.update()
